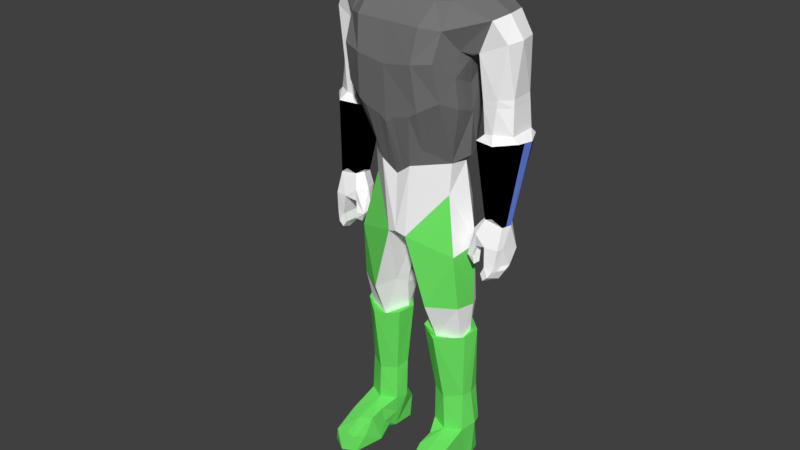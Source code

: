 # Source: animated_ply.blend  (saved by Blender 2.79.0; exported with 4.5.12 LTS)
import bpy
from mathutils import Matrix  # noqa: F401  (used for matrix-valued properties, if any)

bpy.ops.wm.read_factory_settings(use_empty=True)
scene = bpy.context.scene
scene.name = 'Scene'

# ---- collections
col_collection_1 = bpy.data.collections.new('Collection 1'); scene.collection.children.link(col_collection_1)

# ---- materials (node trees are filled in below, after node groups)
mat_material = bpy.data.materials.new('Material')
mat_material.alpha_threshold = 0.0
mat_material.use_transparent_shadow = False
mat_material.diffuse_color = (0.1789, 0.1789, 0.1789, 1.0)
mat_material.roughness = 0.5
mat_material.line_color = (0.0, 0.0, 0.0, 1.0)
mat_material_001 = bpy.data.materials.new('Material.001')
mat_material_001.alpha_threshold = 0.0
mat_material_001.use_transparent_shadow = False
mat_material_001.diffuse_color = (1.0, 1.0, 1.0, 1.0)
mat_material_001.roughness = 0.5
mat_material_002 = bpy.data.materials.new('Material.002')
mat_material_002.alpha_threshold = 0.0
mat_material_002.use_transparent_shadow = False
mat_material_002.diffuse_color = (0.1403, 0.2312, 0.8, 1.0)
mat_material_002.roughness = 0.5
mat_material_003 = bpy.data.materials.new('Material.003')
mat_material_003.alpha_threshold = 0.0
mat_material_003.use_transparent_shadow = False
mat_material_003.diffuse_color = (0.0, 0.0, 0.0, 1.0)
mat_material_003.roughness = 0.5
mat_material_004 = bpy.data.materials.new('Material.004')
mat_material_004.alpha_threshold = 0.0
mat_material_004.use_transparent_shadow = False
mat_material_004.diffuse_color = (0.1608, 0.8, 0.1316, 1.0)
mat_material_004.roughness = 0.5

# ---- material node trees

# ---- world
world_world = bpy.data.worlds.new('World'); scene.world = world_world
world_world.color = (0.05088, 0.05088, 0.05088)
world_world.use_sun_shadow = False
world_world.sun_shadow_jitter_overblur = 0.0
world_world.cycles.sampling_method = 'MANUAL'

# ---- meshes
me_cube = bpy.data.meshes.new('Cube')
me_cube.from_pydata([(1.948, 1.085, 1.607), (3.375, 2.099, 7.403), (0.0, 2.665, -1.079), (0.0, 2.391, 8.207), (2.255, 1.941, 5.795), (1.834, 0.3653, 1.667), (2.066, -0.7906, 4.373), (2.255, 0.08269, 6.1), (0.0, 2.388, 2.455), (0.0004351, 3.106, 6.998), (0.0001252, -1.342, 5.542), (0.6132, 2.744, -1.009), (0.0, -0.6899, -1.294), (1.334, -1.124, 3.943), (1.203, -1.33, 5.733), (0.6342, 2.444, 1.943), (0.0, 1.51, 8.624), (1.214e-10, 0.4744, 8.476), (0.5759, 1.51, 8.624), (1.231, 0.7878, -11.86), (2.243, 0.03011, -1.996), (2.046, 1.65, -1.89), (0.2621, 1.444, -1.226), (2.388, 1.605, -8.485), (0.8933, 1.184, -8.5), (0.8863, 1.326, -4.07), (2.345, 0.253, -4.318), (1.33, 0.2507, -5.945), (2.485, 0.5858, -5.711), (1.111, 2.72, -0.7042), (0.3983, -0.6062, -1.434), (1.862, 2.371, 8.158), (2.036, -0.08264, 7.845), (1.969, -1.095, 5.862), (1.21, 3.033, 5.995), (1.322, 2.53, 3.608), (1.06, 2.214, 1.567), (1.845, 2.093, -11.85), (1.146, 1.964, -2.015), (1.68, 0.3377, -8.787), (1.444, 1.751, -4.11), (1.262, -0.441, -4.311), (1.565, 2.24, -5.742), (1.528, -0.2206, -5.779), (3.539, 1.208, 7.425), (2.282, 0.9482, 3.663), (1.725e-15, 1.208, -1.217), (1.633, 1.296, 8.219), (0.001526, 0.9783, 11.92), (0.6206, 0.6354, 8.567), (2.493, 1.287, -11.84), (0.09462, 0.8668, -1.584), (2.468, 1.165, -8.633), (0.6954, 0.9491, -4.497), (0.7945, 1.108, -5.737), (0.5159, 1.085, -5.615), (1.774, 1.297, -11.84), (2.084, 1.293, 8.198), (2.7, 2.174, 6.475), (3.351, 0.4073, 7.309), (0.0, -1.115, 7.038), (1.338, -1.115, 7.038), (2.026, -0.679, 6.928), (1.426, 3.053, 7.142), (3.557, 0.5428, -0.1357), (2.92, 0.9357, -0.1335), (3.195, 0.6525, -0.2934), (3.876, 0.626, 6.512), (3.914, 2.052, 6.575), (2.798, 0.4826, 6.022), (2.72, 1.906, 2.485), (3.411, 2.409, 2.752), (4.136, 2.273, 2.914), (2.659, 1.303, 2.468), (3.627, 0.2728, 2.846), (2.817, 1.131, 2.88), (3.07, 0.5894, 3.077), (3.45, 0.5446, 3.152), (4.065, 0.9331, 3.11), (3.138, 1.964, 3.067), (4.069, 2.071, 3.135), (1.74, 0.3602, 0.3699), (1.445, -0.2742, 7.812), (0.842, 1.715, 11.53), (0.0, 0.3951, -1.201), (2.336, 1.155, -5.705), (-4.125e-05, 2.09, 9.028), (0.0, 0.2924, 11.82), (1.007, 0.5774, 11.73), (-0.001065, 2.585, 10.2), (0.2237, 2.167, 9.074), (-0.0002299, 2.235, 9.356), (1.034, 0.657, -8.695), (0.8382, 0.3993, -4.179), (0.0, -0.8425, 11.34), (2.827, 0.4148, 2.835), (0.0, -0.1443, -1.295), (2.465, 1.111, -4.4), (4.082, 1.269, 6.573), (4.292, 0.9754, 2.874), (0.6487, -0.1694, 8.548), (0.0, 2.343, 11.26), (1.514, 0.6706, 11.33), (1.022, 2.194, 10.94), (2.364, 0.7318, -8.613), (0.9599, 1.595, -5.675), (0.6484, 0.3351, -5.681), (2.666, 1.162, -5.521), (1.961, -1.933, -11.92), (1.38, -1.684, -11.92), (2.459, -1.634, -11.28), (2.64, -1.516, -11.89), (1.877, -1.649, -11.18), (1.497, -1.699, -11.22), (1.185, 1.727, -11.87), (2.338, 1.855, -11.83), (1.722, 2.224, -11.01), (1.138, 1.79, -10.77), (1.828, -0.97, -10.77), (2.433, -0.6207, -10.75), (1.305, -0.6867, -10.71), (1.434, 0.9088, 10.86), (1.079, 1.766, 10.8), (0.1611, 2.535, 10.08), (0.9859, -0.5696, 10.9), (0.5495, 2.191, 10.58), (1.256, 1.081, 9.455), (1.587e-06, -0.2796, 8.587), (1.072, 1.773, 9.168), (1.44, 0.6751, 8.998), (0.8525, 1.891, 9.007), (2.454, 1.171, -1.75), (4.42, 1.63, 2.84), (2.453, 0.8848, -11.83), (2.373, 0.717, 5.814), (2.468, 1.494, -10.33), (1.685, 2.212, -8.247), (1.97, 1.294, -11.84), (2.533, 1.646, -10.15), (2.42, 0.6816, -10.32), (1.753, 0.3506, -10.36), (1.743, 1.896, -10.32), (1.041, 0.6297, -10.26), (2.645, 1.262, -10.15), (0.9286, 1.172, -10.31), (2.233, 1.597, -4.461), (0.815, 1.712, -4.744), (2.277, 0.6236, -5.888), (1.452, 2.145, -4.792), (3.875, 1.398, -0.3395), (2.96, 0.3911, -0.8592), (3.273, 1.629, -0.9963), (2.901, 1.408, -0.938), (3.978, 0.3799, -1.249), (3.459, 0.8542, -1.339), (4.125, 1.428, -1.457), (3.651, 1.257, -2.172), (3.513, 0.2214, -2.027), (3.827, 0.2677, -2.17), (3.565, 0.9855, -2.662), (3.444, 1.104, -2.459), (3.506, 0.1764, -2.579), (3.366, 0.2116, -2.341), (2.979, 0.4198, -1.364), (2.57, 0.8, -1.388), (2.643, 0.7892, -0.8485), (2.977, 0.8105, -1.288), (2.605, 0.4308, -1.838), (2.566, 0.6734, -1.749), (2.902, 0.3363, -1.828), (2.97, 0.3525, -2.114), (2.806, 0.563, -2.263), (3.006, 0.6451, -2.102), (3.45, 0.2849, -1.226), (3.652, 1.465, -1.472), (3.96, 0.6746, -0.415), (4.073, 1.062, -0.403), (3.167, 1.476, -0.4014), (3.035, 0.9955, -0.2896), (2.133, 1.428, 1.974), (-7.276e-12, -0.5707, 1.087), (0.6511, -0.6468, 1.573), (1.085, -0.4873, 2.282), (2.185, 1.03, 1.878), (1.48, 0.6727, 10.25), (1.07, 0.2797, 8.788), (0.9823, -0.2859, 9.888), (1.325, 0.3565, 10.2), (4.123, 0.745, -2.135), (3.704, 0.1742, -2.393), (3.532, 0.5703, -2.727), (3.908, 1.274, -2.384), (3.902, 0.673, -2.541), (3.903, 0.3238, -1.932), (3.481, 0.2532, -1.626), (4.124, 1.01, -2.04), (3.549, 0.7779, -2.695), (3.905, 0.9401, -2.462), (4.347, 1.258, 2.859), (3.955, 0.4734, -2.155), (3.518, 0.3461, -2.643), (4.008, 0.8416, -0.4098), (4.041, 0.6377, -1.263), (3.789, 0.3892, -2.457), (3.998, 0.6194, -1.979), (3.582, 0.7767, -2.099), (3.487, 0.5436, -1.325), (3.548, 0.4635, -2.063), (3.524, 0.8733, -1.425), (3.617, 1.081, -2.135), (3.561, 1.194, -1.47), (3.517, 0.5035, -1.694), (3.589, 1.137, -1.803), (3.553, 0.825, -1.762), (1.309, -0.02849, -10.58), (1.118, 0.7087, -11.06), (1.25, 0.05057, -11.28), (1.477, 0.4058, -11.84), (1.255, -1.185, -11.31), (1.278, -0.318, -10.99), (1.259, 0.4192, -11.57), (1.073, -0.3831, -11.86), (1.125, 0.03532, 10.13), (1.212, -0.1065, 10.45), (1.013, -0.4987, 10.65), (0.6172, -0.9286, 10.76), (0.5585, -0.9253, 10.57), (0.9231, -0.6186, 10.62), (0.6439, -0.8226, 10.57), (0.4924, -0.706, 11.12), (0.0, -1.065, 10.8), (0.6172, -0.9286, 10.76), (1.255, 0.4774, 8.893), (1.211, 0.1946, 9.443), (1.026, -0.003088, 9.338), (0.8592, 0.05513, 8.668), (0.3261, -0.2431, 8.543), (0.0, -0.5836, 8.889), (1.077, 0.1148, 9.053), (0.9644, 0.1674, 8.728), (0.6478, -0.3558, 8.844), (0.1513, -0.434, 8.872), (0.06936, -0.5828, 8.874), (1.162, 0.3785, 8.84), (0.7643, -0.06145, 8.598), (0.9708, -0.01148, 9.023), (0.7685, -0.2466, 8.896), (0.8723, -0.1204, 8.97), (1.122, 0.09264, 9.389), (1.164, 0.2112, 9.1), (1.267, 0.3101, 9.157), (0.9218, -0.1231, 9.315), (0.4772, -0.3981, 8.848), (0.2086, -1.105, 10.55), (0.0, -1.078, 10.54), (0.4477, -1.026, 10.58), (0.1197, -1.095, 10.55), (0.05389, -1.084, 10.55), (0.3234, -1.043, 10.57), (0.386, -1.037, 10.58), (0.2666, -1.076, 10.56), (1.16, -0.01294, 10.11), (0.1858, -0.6669, 8.85), (0.6131, -0.9543, 9.941), (0.8532, -0.501, 9.496), (1.027, -0.5821, 10.63), (1.002, -0.343, 9.894), (1.253, -0.199, 10.42), (0.6657, -0.8827, 10.55), (0.001018, -0.8422, 8.881), (0.4792, -1.089, 10.54), (0.0, -1.129, 10.52), (0.2382, -1.08, 9.917), (1.005, -0.05974, 9.001), (0.6991, -0.4101, 8.818), (1.246, 0.1452, 9.421), (0.9645, -0.1718, 9.282), (0.2741, -0.9888, 9.311), (0.0, -1.193, 9.917), (0.1921, -1.139, 10.53), (0.667, -1.233, 4.742), (0.0, -1.201, 3.315), (0.9925, -1.141, 3.715), (0.3256, -0.6087, 1.33), (0.3256, -1.189, 3.558), (0.7223, 0.1001, 8.144), (6.069e-11, -0.3201, 7.757), (0.7223, -0.6944, 7.425), (0.3066, 2.704, -1.044), (0.0, 2.526, 0.688), (0.3177, 2.416, 2.199), (0.8471, 2.329, 1.755), (0.6237, 2.594, 0.4672), (0.8366, 2.479, 0.2793), (0.3171, 2.554, 0.4319), (2.647, 1.411, 6.007), (3.929, 2.065, 4.479), (3.581, 0.5696, 4.471), (3.003, 2.029, 4.401), (2.986, 0.5565, 4.268), (2.83, 1.217, 4.127), (3.978, 1.036, 4.46), (2.186, 1.673, 3.886), (2.288, 0.05173, 3.986), (1.827, 2.584, 5.854), (1.268, 2.787, 4.8), (2.291, 1.22, 2.82), (2.205, 0.8711, 4.748), (1.822, 2.082, 2.769), (2.222, -0.082, 5.14), (1.782, 2.269, 4.713), (2.264, 1.421, 4.74), (3.06, 2.259, 6.933), (2.642, 2.27, 7.815), (1.545, 2.849, 5.913), (1.673, 2.798, 7.696), (2.459, 2.07, 6.143), (1.332, 3.096, 6.565), (2.085, 2.629, 6.83), (1.952, 2.599, 6.237), (2.395, 2.405, 7.358), (2.063, 2.278, 5.816), (2.02, 2.463, 6.011), (3.961, 2.067, 4.174), (3.551, 0.564, 4.171), (3.034, 2.014, 4.098), (3.005, 0.564, 3.997), (2.827, 1.197, 3.844), (3.998, 1.013, 4.153)], [(137, 56), (50, 137)], [(34, 9, 63, 317), (30, 181, 12), (82, 32, 57), (46, 22, 51), (20, 26, 97), (147, 28, 107), (54, 105, 55), (27, 106, 43), (30, 20, 81), (59, 32, 62), (6, 182, 5), (0, 36, 179), (97, 85, 145), (107, 52, 23), (0, 131, 21), (46, 51, 84), (31, 47, 57), (66, 150, 173), (77, 74, 78), (79, 71, 70), (78, 198, 132), (177, 152, 178), (84, 51, 96), (55, 24, 92), (56, 50, 133), (20, 97, 131), (139, 133, 135), (11, 46, 2, 288), (235, 244, 100, 49, 129, 232, 243, 185, 239), (83, 48, 88), (87, 94, 88), (93, 54, 27), (96, 51, 12), (134, 69, 7), (75, 95, 76), (149, 151, 177), (147, 85, 97), (86, 90, 130), (83, 103, 101), (143, 135, 138), (28, 43, 104), (28, 104, 107), (109, 111, 108), (113, 218, 109), (133, 217, 19), (133, 111, 109), (91, 123, 90), (125, 123, 103), (128, 126, 129), (135, 50, 115), (47, 49, 82), (142, 39, 92), (23, 138, 136), (136, 141, 144), (24, 144, 142), (93, 27, 41), (40, 145, 148), (26, 147, 97), (73, 65, 95), (74, 64, 175), (74, 175, 99), (155, 174, 151), (150, 163, 173), (173, 166, 154), (176, 155, 149), (156, 174, 155), (163, 169, 166), (154, 166, 174), (165, 167, 150), (164, 168, 165), (167, 169, 163), (172, 171, 168), (5, 182, 181), (183, 5, 0), (15, 290, 8, 35), (60, 287, 286), (10, 284, 280), (285, 49, 17), (8, 34, 305, 35), (5, 45, 303, 6), (81, 0, 5), (309, 7, 6), (14, 6, 33), (13, 182, 6), (82, 62, 32), (11, 293, 36, 29), (18, 3, 16), (49, 128, 129), (18, 47, 31), (21, 29, 0), (111, 119, 110), (30, 12, 51), (46, 11, 22), (92, 43, 106), (40, 21, 145), (55, 105, 24), (25, 51, 22), (93, 30, 51), (148, 85, 42), (54, 146, 105), (85, 107, 42), (105, 148, 42), (41, 20, 30), (25, 38, 40), (38, 11, 29), (43, 39, 104), (110, 118, 112), (59, 57, 32), (56, 133, 19), (0, 29, 36), (181, 81, 5), (322, 316, 4, 321), (7, 33, 6), (35, 310, 308), (57, 1, 313, 31), (21, 97, 145), (128, 18, 130), (45, 311, 307), (31, 320, 315), (179, 306, 45, 183), (62, 7, 59), (14, 62, 61), (3, 63, 9), (60, 14, 61), (165, 66, 178), (173, 175, 66), (98, 1, 44), (59, 69, 67), (59, 7, 69), (67, 44, 59), (74, 76, 95), (58, 312, 1, 68), (132, 80, 78), (73, 79, 70), (71, 80, 72), (78, 74, 99), (323, 79, 325), (328, 80, 323), (324, 78, 328), (326, 77, 324), (79, 327, 325), (75, 73, 95), (149, 155, 151), (51, 53, 93), (93, 53, 54), (86, 18, 16), (88, 124, 102), (47, 82, 57), (83, 102, 103), (100, 17, 49), (106, 54, 55), (48, 87, 88), (86, 91, 90), (327, 76, 326), (106, 55, 92), (202, 176, 201), (89, 103, 123), (85, 147, 107), (48, 83, 101), (102, 122, 103), (123, 91, 89), (108, 113, 109), (143, 139, 135), (107, 104, 52), (108, 110, 112), (113, 118, 120), (115, 116, 135), (114, 116, 37), (220, 217, 221), (37, 19, 114), (140, 214, 120), (119, 140, 118), (119, 133, 139), (122, 126, 128), (102, 187, 184), (125, 128, 130), (126, 121, 102), (122, 125, 103), (125, 90, 123), (23, 42, 107), (135, 133, 50), (178, 152, 165), (116, 141, 135), (138, 135, 141), (105, 136, 24), (141, 117, 144), (117, 19, 144), (115, 50, 56), (24, 136, 144), (136, 138, 141), (139, 39, 140), (138, 52, 143), (143, 104, 139), (92, 24, 142), (146, 40, 148), (27, 26, 41), (201, 99, 175), (25, 146, 53), (95, 65, 66), (64, 95, 66), (149, 132, 176), (65, 70, 177), (149, 70, 71), (71, 72, 149), (151, 174, 152), (203, 158, 189), (150, 167, 163), (204, 188, 195), (177, 151, 152), (205, 212, 209), (194, 153, 173), (196, 190, 162), (160, 156, 191), (189, 157, 162), (166, 169, 172), (165, 152, 164), (173, 163, 166), (169, 167, 170), (165, 168, 167), (171, 172, 170), (169, 170, 172), (154, 210, 208), (15, 294, 290), (65, 177, 178), (175, 64, 66), (65, 178, 66), (179, 183, 0), (179, 36, 35, 308), (36, 291, 15, 35), (185, 243, 238), (61, 287, 60), (102, 121, 122), (83, 88, 102), (122, 121, 126), (125, 122, 128), (125, 130, 90), (89, 101, 103), (10, 281, 284), (8, 9, 34), (5, 183, 45), (6, 303, 309), (14, 13, 6), (18, 31, 3), (18, 49, 47), (59, 44, 57), (34, 317, 319), (35, 305, 310), (57, 44, 1), (45, 306, 311), (31, 313, 320), (62, 33, 7), (14, 33, 62), (3, 31, 315, 63), (60, 10, 14), (100, 244, 240), (184, 233, 129), (200, 189, 161), (196, 192, 190), (197, 188, 192), (191, 195, 197), (159, 197, 196), (193, 157, 158), (202, 195, 155), (193, 202, 153), (190, 203, 200), (193, 199, 204), (192, 199, 203), (176, 198, 201), (202, 175, 153), (212, 174, 156), (173, 154, 206), (208, 213, 211), (207, 211, 213), (157, 211, 207), (206, 194, 173), (154, 174, 210), (206, 154, 208), (210, 213, 208), (207, 205, 162), (156, 160, 209), (160, 162, 205), (209, 160, 205), (162, 157, 207), (191, 159, 160), (156, 155, 191), (191, 155, 195), (11, 292, 293), (21, 38, 29), (38, 22, 11), (165, 150, 66), (173, 153, 175), (98, 68, 1), (67, 98, 44), (74, 77, 76), (132, 72, 80), (73, 75, 79), (71, 79, 80), (202, 155, 176), (201, 198, 99), (64, 74, 95), (149, 72, 132), (65, 73, 70), (149, 177, 70), (203, 199, 158), (205, 213, 212), (194, 193, 153), (161, 162, 200), (162, 160, 196), (200, 162, 190), (160, 159, 196), (162, 161, 189), (189, 158, 157), (15, 292, 294), (200, 203, 189), (196, 197, 192), (197, 195, 188), (159, 191, 197), (193, 194, 157), (202, 204, 195), (193, 204, 202), (190, 192, 203), (193, 158, 199), (192, 188, 199), (176, 132, 198), (202, 201, 175), (156, 209, 212), (212, 210, 174), (208, 211, 206), (207, 213, 205), (157, 194, 211), (206, 211, 194), (210, 212, 213), (40, 38, 21), (25, 53, 51), (93, 41, 30), (148, 145, 85), (105, 146, 148), (41, 26, 20), (25, 22, 38), (181, 30, 81), (21, 131, 97), (146, 25, 40), (54, 53, 146), (27, 147, 26), (204, 199, 188), (142, 140, 39), (92, 39, 43), (106, 27, 54), (23, 136, 42), (105, 42, 136), (141, 116, 117), (139, 104, 39), (138, 23, 52), (143, 52, 104), (110, 119, 118), (108, 112, 113), (108, 111, 110), (113, 112, 118), (115, 37, 116), (114, 117, 116), (214, 219, 120), (120, 118, 140), (119, 139, 140), (119, 111, 133), (114, 19, 117), (215, 144, 19), (19, 37, 56), (37, 115, 56), (216, 214, 215), (214, 142, 215), (221, 109, 218), (120, 221, 218), (216, 221, 219), (220, 19, 217), (221, 217, 109), (120, 219, 221), (216, 220, 221), (133, 109, 217), (140, 142, 214), (113, 120, 218), (128, 49, 18), (86, 130, 18), (102, 223, 187), (224, 124, 227), (223, 124, 224), (222, 187, 223), (102, 124, 223), (225, 227, 124), (225, 226, 228), (225, 228, 227), (124, 229, 231), (231, 229, 230), (229, 94, 230), (82, 61, 62), (235, 239, 247), (234, 249, 248), (234, 251, 238), (184, 186, 233), (127, 236, 241), (100, 240, 252), (242, 269, 237), (226, 268, 228), (241, 236, 252), (236, 100, 252), (238, 245, 185), (238, 251, 245), (248, 250, 233), (248, 249, 250), (249, 232, 250), (247, 239, 245), (239, 185, 245), (246, 235, 247), (241, 242, 127), (237, 127, 242), (240, 244, 246), (244, 235, 246), (238, 249, 234), (238, 243, 249), (243, 232, 249), (227, 265, 224), (240, 274, 252), (263, 277, 274), (264, 266, 263), (261, 267, 266), (265, 268, 263), (280, 13, 14, 10), (263, 266, 265), (267, 265, 266), (270, 272, 263), (264, 263, 274), (275, 266, 276), (266, 264, 276), (262, 274, 277), (276, 264, 273), (274, 273, 264), (262, 277, 269), (277, 272, 269), (278, 272, 279), (271, 278, 279), (263, 268, 270), (277, 263, 272), (272, 270, 279), (284, 283, 181), (284, 281, 283), (281, 180, 283), (280, 282, 13), (280, 284, 282), (284, 181, 282), (286, 285, 17), (286, 287, 285), (287, 82, 285), (230, 254, 231), (78, 99, 198), (283, 180, 12, 181), (147, 27, 43, 28), (285, 82, 49), (81, 20, 131, 0), (102, 184, 129, 126), (152, 174, 166, 164), (166, 172, 168, 164), (171, 170, 167, 168), (229, 124, 88, 94), (182, 13, 282, 181), (61, 82, 287), (220, 216, 215, 19), (214, 216, 219), (215, 142, 144), (17, 100, 236, 127), (186, 184, 187, 222), (250, 232, 129, 233), (265, 227, 228, 268), (271, 279, 256, 257), (268, 226, 255, 270), (276, 273, 245, 251), (275, 276, 234, 248), (248, 233, 275), (261, 266, 186, 222), (279, 270, 258, 260), (262, 269, 242, 241), (255, 259, 270), (262, 241, 252, 274), (260, 253, 279), (259, 258, 270), (246, 247, 274), (257, 254, 271), (261, 222, 223, 267), (251, 234, 276), (273, 274, 247, 245), (253, 256, 279), (267, 223, 224, 265), (275, 233, 186, 266), (240, 246, 274), (269, 272, 278), (259, 255, 226, 231, 254, 257, 256, 253, 260, 258), (294, 288, 2), (294, 292, 288), (292, 11, 288), (293, 291, 36), (293, 292, 291), (292, 15, 291), (290, 289, 8), (290, 294, 289), (294, 2, 289), (295, 299, 69), (298, 295, 58), (69, 297, 67), (67, 301, 98), (98, 296, 68), (296, 58, 68), (311, 302, 4), (311, 306, 302), (306, 179, 302), (310, 304, 321, 4), (310, 305, 304), (305, 34, 314, 304), (309, 307, 134), (309, 303, 307), (303, 45, 307), (307, 4, 134), (308, 302, 179), (308, 310, 302), (310, 4, 302), (320, 312, 58), (320, 313, 312), (313, 1, 312), (319, 318, 58), (319, 317, 318), (317, 63, 318), (315, 318, 63), (315, 320, 318), (320, 58, 318), (314, 322, 321, 304), (34, 319, 322, 314), (319, 58, 316, 322), (307, 311, 4), (134, 4, 295, 69), (316, 295, 4), (316, 58, 295), (309, 134, 7), (295, 300, 299), (298, 300, 295), (69, 299, 297), (67, 297, 301), (98, 301, 296), (296, 298, 58), (300, 326, 299), (325, 300, 298), (299, 324, 297), (297, 328, 301), (301, 323, 296), (296, 325, 298), (300, 327, 326), (325, 327, 300), (299, 326, 324), (297, 324, 328), (301, 328, 323), (296, 323, 325), (323, 80, 79), (328, 78, 80), (324, 77, 78), (326, 76, 77), (79, 75, 327), (327, 75, 76)])
me_cube.polygons.foreach_set('material_index', [0, 1, 0, 1, 4, 4, 4, 4, 4, 0, 0, 0, 1, 4, 1, 1, 0, 1, 1, 1, 1, 1, 1, 4, 3, 4, 4, 1, 1, 1, 1, 1, 1, 1, 1, 1, 1, 0, 1, 4, 4, 4, 3, 4, 3, 3, 0, 1, 0, 4, 0, 4, 4, 4, 4, 1, 1, 1, 3, 3, 3, 1, 1, 1, 1, 1, 1, 1, 1, 1, 1, 1, 0, 0, 0, 0, 0, 0, 0, 0, 1, 0, 0, 0, 0, 1, 0, 0, 0, 1, 4, 1, 1, 4, 1, 4, 1, 1, 1, 1, 4, 1, 4, 1, 1, 4, 4, 0, 3, 1, 1, 0, 0, 0, 0, 1, 0, 0, 0, 0, 0, 0, 0, 0, 1, 1, 1, 1, 0, 1, 1, 1, 1, 1, 1, 1, 1, 1, 1, 1, 1, 1, 1, 1, 1, 0, 1, 0, 1, 1, 4, 1, 0, 1, 4, 1, 1, 4, 1, 1, 0, 4, 4, 4, 4, 4, 4, 4, 4, 3, 4, 4, 4, 0, 1, 0, 1, 1, 0, 4, 4, 1, 4, 4, 4, 4, 4, 3, 4, 4, 4, 4, 4, 4, 1, 1, 3, 1, 3, 3, 3, 3, 3, 3, 1, 1, 1, 1, 1, 1, 1, 1, 1, 1, 1, 1, 1, 1, 1, 1, 1, 1, 0, 1, 1, 1, 0, 0, 0, 1, 0, 1, 1, 0, 0, 0, 1, 0, 0, 0, 0, 0, 0, 0, 0, 0, 0, 0, 0, 0, 0, 0, 0, 0, 1, 1, 1, 1, 1, 1, 1, 1, 1, 1, 1, 1, 1, 2, 1, 1, 1, 1, 1, 1, 1, 1, 1, 1, 1, 1, 1, 1, 1, 1, 1, 1, 1, 1, 1, 1, 1, 1, 1, 1, 1, 1, 1, 1, 3, 3, 3, 3, 3, 1, 1, 1, 1, 1, 1, 1, 1, 1, 0, 1, 1, 1, 1, 1, 1, 1, 1, 1, 1, 2, 1, 1, 1, 1, 1, 1, 1, 1, 1, 1, 1, 1, 1, 4, 1, 1, 1, 1, 1, 1, 1, 4, 4, 4, 4, 4, 4, 4, 4, 4, 4, 4, 4, 4, 4, 4, 4, 4, 4, 4, 4, 4, 3, 3, 4, 4, 4, 4, 4, 4, 3, 4, 4, 3, 4, 4, 0, 0, 1, 1, 1, 1, 1, 1, 1, 1, 1, 1, 1, 0, 1, 1, 1, 1, 1, 1, 3, 3, 1, 1, 1, 1, 1, 1, 1, 1, 1, 1, 1, 1, 1, 1, 1, 1, 1, 3, 3, 2, 2, 2, 2, 0, 2, 2, 2, 2, 2, 2, 2, 2, 2, 2, 2, 2, 2, 2, 2, 2, 0, 0, 0, 0, 0, 0, 1, 0, 0, 1, 1, 1, 4, 0, 1, 1, 1, 1, 1, 1, 0, 0, 4, 4, 4, 1, 1, 1, 3, 3, 3, 3, 3, 3, 3, 3, 3, 3, 3, 3, 3, 3, 3, 3, 3, 3, 3, 3, 3, 3, 2, 1, 1, 1, 1, 0, 0, 0, 0, 0, 1, 1, 1, 1, 1, 1, 1, 0, 0, 0, 0, 0, 0, 0, 0, 0, 0, 0, 0, 0, 0, 0, 0, 0, 0, 0, 0, 0, 0, 0, 0, 0, 0, 1, 0, 0, 0, 1, 1, 1, 1, 1, 1, 1, 1, 1, 1, 1, 1, 1, 1, 1, 1, 1, 1, 1, 1, 1, 1, 1, 1])
_ca = me_cube.color_attributes.new('Col', 'BYTE_COLOR', 'CORNER')
_ca.data.foreach_set('color', [1.0, 1.0, 1.0, 1.0, 1.0, 1.0, 1.0, 1.0, 1.0, 1.0, 1.0, 1.0, 1.0, 1.0, 1.0, 1.0, 1.0, 1.0, 1.0, 1.0, 1.0, 1.0, 1.0, 1.0, 1.0, 1.0, 1.0, 1.0, 1.0, 1.0, 1.0, 1.0, 1.0, 1.0, 1.0, 1.0, 1.0, 1.0, 1.0, 1.0, 1.0, 1.0, 1.0, 1.0, 1.0, 1.0, 1.0, 1.0, 1.0, 1.0, 1.0, 1.0, 1.0, 1.0, 1.0, 1.0, 1.0, 1.0, 1.0, 1.0, 1.0, 1.0, 1.0, 1.0, 1.0, 1.0, 1.0, 1.0, 1.0, 1.0, 1.0, 1.0, 1.0, 1.0, 1.0, 1.0, 1.0, 1.0, 1.0, 1.0, 1.0, 1.0, 1.0, 1.0, 1.0, 1.0, 1.0, 1.0, 1.0, 1.0, 1.0, 1.0, 1.0, 1.0, 1.0, 1.0, 1.0, 1.0, 1.0, 1.0, 1.0, 1.0, 1.0, 1.0, 1.0, 1.0, 1.0, 1.0, 1.0, 1.0, 1.0, 1.0, 1.0, 1.0, 1.0, 1.0, 1.0, 1.0, 1.0, 1.0, 1.0, 1.0, 1.0, 1.0, 1.0, 1.0, 1.0, 1.0, 1.0, 1.0, 1.0, 1.0, 1.0, 1.0, 1.0, 1.0, 1.0, 1.0, 1.0, 1.0, 1.0, 1.0, 1.0, 1.0, 1.0, 1.0, 1.0, 1.0, 1.0, 1.0, 1.0, 1.0, 1.0, 1.0, 1.0, 1.0, 1.0, 1.0, 1.0, 1.0, 1.0, 1.0, 1.0, 1.0, 1.0, 1.0, 1.0, 1.0, 1.0, 1.0, 1.0, 1.0, 1.0, 1.0, 1.0, 1.0, 1.0, 1.0, 1.0, 1.0, 1.0, 1.0, 1.0, 1.0, 1.0, 1.0, 1.0, 1.0, 1.0, 1.0, 1.0, 1.0, 1.0, 1.0, 1.0, 1.0, 1.0, 1.0, 1.0, 1.0, 1.0, 1.0, 1.0, 1.0, 1.0, 1.0, 1.0, 1.0, 1.0, 1.0, 1.0, 1.0, 1.0, 1.0, 1.0, 1.0, 1.0, 1.0, 1.0, 1.0, 1.0, 1.0, 1.0, 1.0, 1.0, 1.0, 1.0, 1.0, 1.0, 1.0, 1.0, 1.0, 1.0, 1.0, 1.0, 1.0, 1.0, 1.0, 1.0, 1.0, 1.0, 1.0, 1.0, 1.0, 1.0, 1.0, 1.0, 1.0, 1.0, 1.0, 1.0, 1.0, 1.0, 1.0, 1.0, 1.0, 1.0, 1.0, 1.0, 1.0, 1.0, 1.0, 1.0, 1.0, 1.0, 1.0, 1.0, 1.0, 1.0, 1.0, 1.0, 1.0, 1.0, 1.0, 1.0, 1.0, 1.0, 1.0, 1.0, 1.0, 1.0, 1.0, 1.0, 1.0, 1.0, 1.0, 1.0, 1.0, 1.0, 1.0, 1.0, 1.0, 1.0, 1.0, 1.0, 1.0, 1.0, 1.0, 1.0, 1.0, 1.0, 1.0, 1.0, 1.0, 1.0, 1.0, 1.0, 1.0, 1.0, 1.0, 1.0, 1.0, 1.0, 1.0, 1.0, 1.0, 1.0, 1.0, 1.0, 1.0, 1.0, 1.0, 1.0, 1.0, 1.0, 1.0, 1.0, 1.0, 1.0, 1.0, 1.0, 1.0, 1.0, 1.0, 1.0, 1.0, 1.0, 1.0, 1.0, 1.0, 1.0, 1.0, 1.0, 1.0, 1.0, 1.0, 1.0, 1.0, 1.0, 1.0, 1.0, 1.0, 1.0, 1.0, 1.0, 1.0, 1.0, 1.0, 1.0, 1.0, 1.0, 1.0, 1.0, 1.0, 1.0, 1.0, 1.0, 1.0, 1.0, 1.0, 1.0, 1.0, 1.0, 1.0, 1.0, 1.0, 1.0, 1.0, 1.0, 1.0, 1.0, 1.0, 1.0, 1.0, 1.0, 1.0, 1.0, 1.0, 1.0, 1.0, 1.0, 1.0, 1.0, 1.0, 1.0, 1.0, 1.0, 1.0, 1.0, 1.0, 1.0, 1.0, 1.0, 1.0, 1.0, 1.0, 1.0, 1.0, 1.0, 1.0, 1.0, 1.0, 1.0, 1.0, 1.0, 1.0, 1.0, 1.0, 1.0, 1.0, 1.0, 1.0, 1.0, 1.0, 1.0, 1.0, 1.0, 1.0, 1.0, 1.0, 1.0, 1.0, 1.0, 1.0, 1.0, 1.0, 1.0, 1.0, 1.0, 1.0, 1.0, 1.0, 1.0, 1.0, 1.0, 1.0, 1.0, 1.0, 1.0, 1.0, 1.0, 1.0, 1.0, 1.0, 1.0, 1.0, 1.0, 1.0, 1.0, 1.0, 1.0, 1.0, 1.0, 1.0, 1.0, 1.0, 1.0, 1.0, 1.0, 1.0, 1.0, 1.0, 1.0, 1.0, 1.0, 1.0, 1.0, 1.0, 1.0, 1.0, 1.0, 1.0, 1.0, 1.0, 1.0, 1.0, 1.0, 1.0, 1.0, 1.0, 1.0, 1.0, 1.0, 1.0, 1.0, 1.0, 1.0, 1.0, 1.0, 1.0, 1.0, 1.0, 1.0, 1.0, 1.0, 1.0, 1.0, 1.0, 1.0, 1.0, 1.0, 1.0, 1.0, 1.0, 1.0, 1.0, 1.0, 1.0, 1.0, 1.0, 1.0, 1.0, 1.0, 1.0, 1.0, 1.0, 1.0, 1.0, 1.0, 1.0, 1.0, 1.0, 1.0, 1.0, 1.0, 1.0, 1.0, 1.0, 1.0, 1.0, 1.0, 1.0, 1.0, 1.0, 1.0, 1.0, 1.0, 1.0, 1.0, 1.0, 1.0, 1.0, 1.0, 1.0, 1.0, 1.0, 1.0, 1.0, 1.0, 1.0, 1.0, 1.0, 1.0, 1.0, 1.0, 1.0, 1.0, 1.0, 1.0, 1.0, 1.0, 1.0, 1.0, 1.0, 1.0, 1.0, 1.0, 1.0, 1.0, 1.0, 1.0, 1.0, 1.0, 1.0, 1.0, 1.0, 1.0, 1.0, 1.0, 1.0, 1.0, 1.0, 1.0, 1.0, 1.0, 1.0, 1.0, 1.0, 1.0, 1.0, 1.0, 1.0, 1.0, 1.0, 1.0, 1.0, 1.0, 1.0, 1.0, 1.0, 1.0, 1.0, 1.0, 1.0, 1.0, 1.0, 1.0, 1.0, 1.0, 1.0, 1.0, 1.0, 1.0, 1.0, 1.0, 1.0, 1.0, 1.0, 1.0, 1.0, 1.0, 1.0, 1.0, 1.0, 1.0, 1.0, 1.0, 1.0, 1.0, 1.0, 1.0, 1.0, 1.0, 1.0, 1.0, 1.0, 1.0, 1.0, 1.0, 1.0, 1.0, 1.0, 1.0, 1.0, 1.0, 1.0, 1.0, 1.0, 1.0, 1.0, 1.0, 1.0, 1.0, 1.0, 1.0, 1.0, 1.0, 1.0, 1.0, 1.0, 1.0, 1.0, 1.0, 1.0, 1.0, 1.0, 1.0, 1.0, 1.0, 1.0, 1.0, 1.0, 1.0, 1.0, 1.0, 1.0, 1.0, 1.0, 1.0, 1.0, 1.0, 1.0, 1.0, 1.0, 1.0, 1.0, 1.0, 1.0, 1.0, 1.0, 1.0, 1.0, 1.0, 1.0, 1.0, 1.0, 1.0, 1.0, 1.0, 1.0, 1.0, 1.0, 1.0, 1.0, 1.0, 1.0, 1.0, 1.0, 1.0, 1.0, 1.0, 1.0, 1.0, 1.0, 1.0, 1.0, 1.0, 1.0, 1.0, 1.0, 1.0, 1.0, 1.0, 1.0, 1.0, 1.0, 1.0, 1.0, 1.0, 1.0, 1.0, 1.0, 1.0, 1.0, 1.0, 1.0, 1.0, 1.0, 1.0, 1.0, 1.0, 1.0, 1.0, 1.0, 1.0, 1.0, 1.0, 1.0, 1.0, 1.0, 1.0, 1.0, 1.0, 1.0, 1.0, 1.0, 1.0, 1.0, 1.0, 1.0, 1.0, 1.0, 1.0, 1.0, 1.0, 1.0, 1.0, 1.0, 1.0, 1.0, 1.0, 1.0, 1.0, 1.0, 1.0, 1.0, 1.0, 1.0, 1.0, 1.0, 1.0, 1.0, 1.0, 1.0, 1.0, 1.0, 1.0, 1.0, 1.0, 1.0, 1.0, 1.0, 1.0, 1.0, 1.0, 1.0, 1.0, 1.0, 1.0, 1.0, 1.0, 1.0, 1.0, 1.0, 1.0, 1.0, 1.0, 1.0, 1.0, 1.0, 1.0, 1.0, 1.0, 1.0, 1.0, 1.0, 1.0, 1.0, 1.0, 1.0, 1.0, 1.0, 1.0, 1.0, 1.0, 1.0, 1.0, 1.0, 1.0, 1.0, 1.0, 1.0, 1.0, 1.0, 1.0, 1.0, 1.0, 1.0, 1.0, 1.0, 1.0, 1.0, 1.0, 1.0, 1.0, 1.0, 1.0, 1.0, 1.0, 1.0, 1.0, 1.0, 1.0, 1.0, 1.0, 1.0, 1.0, 1.0, 1.0, 1.0, 1.0, 1.0, 1.0, 1.0, 1.0, 1.0, 1.0, 1.0, 1.0, 1.0, 1.0, 1.0, 1.0, 1.0, 1.0, 1.0, 1.0, 1.0, 1.0, 1.0, 1.0, 1.0, 1.0, 1.0, 1.0, 1.0, 1.0, 1.0, 1.0, 1.0, 1.0, 1.0, 1.0, 1.0, 1.0, 1.0, 1.0, 1.0, 1.0, 1.0, 1.0, 1.0, 1.0, 1.0, 1.0, 1.0, 1.0, 1.0, 1.0, 1.0, 1.0, 1.0, 1.0, 1.0, 1.0, 1.0, 1.0, 1.0, 1.0, 1.0, 1.0, 1.0, 1.0, 1.0, 1.0, 1.0, 1.0, 1.0, 1.0, 1.0, 1.0, 1.0, 1.0, 1.0, 1.0, 1.0, 1.0, 1.0, 1.0, 1.0, 1.0, 1.0, 1.0, 1.0, 1.0, 1.0, 1.0, 1.0, 1.0, 1.0, 1.0, 1.0, 1.0, 1.0, 1.0, 1.0, 1.0, 1.0, 1.0, 1.0, 1.0, 1.0, 1.0, 1.0, 1.0, 1.0, 1.0, 1.0, 1.0, 1.0, 1.0, 1.0, 1.0, 1.0, 1.0, 1.0, 1.0, 1.0, 1.0, 1.0, 1.0, 1.0, 1.0, 1.0, 1.0, 1.0, 1.0, 1.0, 1.0, 1.0, 1.0, 1.0, 1.0, 1.0, 1.0, 1.0, 1.0, 1.0, 1.0, 1.0, 1.0, 1.0, 1.0, 1.0, 1.0, 1.0, 1.0, 1.0, 1.0, 1.0, 1.0, 1.0, 1.0, 1.0, 1.0, 1.0, 1.0, 1.0, 1.0, 1.0, 1.0, 1.0, 1.0, 1.0, 1.0, 1.0, 1.0, 1.0, 1.0, 1.0, 1.0, 1.0, 1.0, 1.0, 1.0, 1.0, 1.0, 1.0, 1.0, 1.0, 1.0, 1.0, 1.0, 1.0, 1.0, 1.0, 1.0, 1.0, 1.0, 1.0, 1.0, 1.0, 1.0, 1.0, 1.0, 1.0, 1.0, 1.0, 1.0, 1.0, 1.0, 1.0, 1.0, 1.0, 1.0, 1.0, 1.0, 1.0, 1.0, 1.0, 1.0, 1.0, 1.0, 1.0, 1.0, 1.0, 1.0, 1.0, 1.0, 1.0, 1.0, 1.0, 1.0, 1.0, 1.0, 1.0, 1.0, 1.0, 1.0, 1.0, 1.0, 1.0, 1.0, 1.0, 1.0, 1.0, 1.0, 1.0, 1.0, 1.0, 1.0, 1.0, 1.0, 1.0, 1.0, 1.0, 1.0, 1.0, 1.0, 1.0, 1.0, 1.0, 1.0, 1.0, 1.0, 1.0, 1.0, 1.0, 1.0, 1.0, 1.0, 1.0, 1.0, 1.0, 1.0, 1.0, 1.0, 1.0, 1.0, 1.0, 1.0, 1.0, 1.0, 1.0, 1.0, 1.0, 1.0, 1.0, 1.0, 1.0, 1.0, 1.0, 1.0, 1.0, 1.0, 1.0, 1.0, 1.0, 1.0, 1.0, 1.0, 1.0, 1.0, 1.0, 1.0, 1.0, 1.0, 1.0, 1.0, 1.0, 1.0, 1.0, 1.0, 1.0, 1.0, 1.0, 1.0, 1.0, 1.0, 1.0, 1.0, 1.0, 1.0, 1.0, 1.0, 1.0, 1.0, 1.0, 1.0, 1.0, 1.0, 1.0, 1.0, 1.0, 1.0, 1.0, 1.0, 1.0, 1.0, 1.0, 1.0, 1.0, 1.0, 1.0, 1.0, 1.0, 1.0, 1.0, 1.0, 1.0, 1.0, 1.0, 1.0, 1.0, 1.0, 1.0, 1.0, 1.0, 1.0, 1.0, 1.0, 1.0, 1.0, 1.0, 1.0, 1.0, 1.0, 1.0, 1.0, 1.0, 1.0, 1.0, 1.0, 1.0, 1.0, 1.0, 1.0, 1.0, 1.0, 1.0, 1.0, 1.0, 1.0, 1.0, 1.0, 1.0, 1.0, 1.0, 1.0, 1.0, 1.0, 1.0, 1.0, 1.0, 1.0, 1.0, 1.0, 1.0, 1.0, 1.0, 1.0, 1.0, 1.0, 1.0, 1.0, 1.0, 1.0, 1.0, 1.0, 1.0, 1.0, 1.0, 1.0, 1.0, 1.0, 1.0, 1.0, 1.0, 1.0, 1.0, 1.0, 1.0, 1.0, 1.0, 1.0, 1.0, 1.0, 1.0, 1.0, 1.0, 1.0, 1.0, 1.0, 1.0, 1.0, 1.0, 1.0, 1.0, 1.0, 1.0, 1.0, 1.0, 1.0, 1.0, 1.0, 1.0, 1.0, 1.0, 1.0, 1.0, 1.0, 1.0, 1.0, 1.0, 1.0, 1.0, 1.0, 1.0, 1.0, 1.0, 1.0, 1.0, 1.0, 1.0, 1.0, 1.0, 1.0, 1.0, 1.0, 1.0, 1.0, 1.0, 1.0, 1.0, 1.0, 1.0, 1.0, 1.0, 1.0, 1.0, 1.0, 1.0, 1.0, 1.0, 1.0, 1.0, 1.0, 1.0, 1.0, 1.0, 1.0, 1.0, 1.0, 1.0, 1.0, 1.0, 1.0, 1.0, 1.0, 1.0, 1.0, 1.0, 1.0, 1.0, 1.0, 1.0, 1.0, 1.0, 1.0, 1.0, 1.0, 1.0, 1.0, 1.0, 1.0, 1.0, 1.0, 1.0, 1.0, 1.0, 1.0, 1.0, 1.0, 1.0, 1.0, 1.0, 1.0, 1.0, 1.0, 1.0, 1.0, 1.0, 1.0, 1.0, 1.0, 1.0, 1.0, 1.0, 1.0, 1.0, 1.0, 1.0, 1.0, 1.0, 1.0, 1.0, 1.0, 1.0, 1.0, 1.0, 1.0, 1.0, 1.0, 1.0, 1.0, 1.0, 1.0, 1.0, 1.0, 1.0, 1.0, 1.0, 1.0, 1.0, 1.0, 1.0, 1.0, 1.0, 1.0, 1.0, 1.0, 1.0, 1.0, 1.0, 1.0, 1.0, 1.0, 1.0, 1.0, 1.0, 1.0, 1.0, 1.0, 1.0, 1.0, 1.0, 1.0, 1.0, 1.0, 1.0, 1.0, 1.0, 1.0, 1.0, 1.0, 1.0, 1.0, 1.0, 1.0, 1.0, 1.0, 1.0, 1.0, 1.0, 1.0, 1.0, 1.0, 1.0, 1.0, 1.0, 1.0, 1.0, 1.0, 1.0, 1.0, 1.0, 1.0, 1.0, 1.0, 1.0, 1.0, 1.0, 1.0, 1.0, 1.0, 1.0, 1.0, 1.0, 1.0, 1.0, 1.0, 1.0, 1.0, 1.0, 1.0, 1.0, 1.0, 1.0, 1.0, 1.0, 1.0, 1.0, 1.0, 1.0, 1.0, 1.0, 1.0, 1.0, 1.0, 1.0, 1.0, 1.0, 1.0, 1.0, 1.0, 1.0, 1.0, 1.0, 1.0, 1.0, 1.0, 1.0, 1.0, 1.0, 1.0, 1.0, 1.0, 1.0, 1.0, 1.0, 1.0, 1.0, 1.0, 1.0, 1.0, 1.0, 1.0, 1.0, 1.0, 1.0, 1.0, 1.0, 1.0, 1.0, 1.0, 1.0, 1.0, 1.0, 1.0, 1.0, 1.0, 1.0, 1.0, 1.0, 1.0, 1.0, 1.0, 1.0, 1.0, 1.0, 1.0, 1.0, 1.0, 1.0, 1.0, 1.0, 1.0, 1.0, 1.0, 1.0, 1.0, 1.0, 1.0, 1.0, 1.0, 1.0, 1.0, 1.0, 1.0, 1.0, 1.0, 1.0, 1.0, 1.0, 1.0, 1.0, 1.0, 1.0, 1.0, 1.0, 1.0, 1.0, 1.0, 1.0, 1.0, 1.0, 1.0, 1.0, 1.0, 1.0, 1.0, 1.0, 1.0, 1.0, 1.0, 1.0, 1.0, 1.0, 1.0, 1.0, 1.0, 1.0, 1.0, 1.0, 1.0, 1.0, 1.0, 1.0, 1.0, 1.0, 1.0, 1.0, 1.0, 1.0, 1.0, 1.0, 1.0, 1.0, 1.0, 1.0, 1.0, 1.0, 1.0, 1.0, 1.0, 1.0, 1.0, 1.0, 1.0, 1.0, 1.0, 1.0, 1.0, 1.0, 1.0, 1.0, 1.0, 1.0, 1.0, 1.0, 1.0, 1.0, 1.0, 1.0, 1.0, 1.0, 1.0, 1.0, 1.0, 1.0, 1.0, 1.0, 1.0, 1.0, 1.0, 1.0, 1.0, 1.0, 1.0, 1.0, 1.0, 1.0, 1.0, 1.0, 1.0, 1.0, 1.0, 1.0, 1.0, 1.0, 1.0, 1.0, 1.0, 1.0, 1.0, 1.0, 1.0, 1.0, 1.0, 1.0, 1.0, 1.0, 1.0, 1.0, 1.0, 1.0, 1.0, 1.0, 1.0, 1.0, 1.0, 1.0, 1.0, 1.0, 1.0, 1.0, 1.0, 1.0, 1.0, 1.0, 1.0, 1.0, 1.0, 1.0, 1.0, 1.0, 1.0, 1.0, 1.0, 1.0, 1.0, 1.0, 1.0, 1.0, 1.0, 1.0, 1.0, 1.0, 1.0, 1.0, 1.0, 1.0, 1.0, 1.0, 1.0, 1.0, 1.0, 1.0, 1.0, 1.0, 1.0, 1.0, 1.0, 1.0, 1.0, 1.0, 1.0, 1.0, 1.0, 1.0, 1.0, 1.0, 1.0, 1.0, 1.0, 1.0, 1.0, 1.0, 1.0, 1.0, 1.0, 1.0, 1.0, 1.0, 1.0, 1.0, 1.0, 1.0, 1.0, 1.0, 1.0, 1.0, 1.0, 1.0, 1.0, 1.0, 1.0, 1.0, 1.0, 1.0, 1.0, 1.0, 1.0, 1.0, 1.0, 1.0, 1.0, 1.0, 1.0, 1.0, 1.0, 1.0, 1.0, 1.0, 1.0, 1.0, 1.0, 1.0, 1.0, 1.0, 1.0, 1.0, 1.0, 1.0, 1.0, 1.0, 1.0, 1.0, 1.0, 1.0, 1.0, 1.0, 1.0, 1.0, 1.0, 1.0, 1.0, 1.0, 1.0, 1.0, 1.0, 1.0, 1.0, 1.0, 1.0, 1.0, 1.0, 1.0, 1.0, 1.0, 1.0, 1.0, 1.0, 1.0, 1.0, 1.0, 1.0, 1.0, 1.0, 1.0, 1.0, 1.0, 1.0, 1.0, 1.0, 1.0, 1.0, 1.0, 1.0, 1.0, 1.0, 1.0, 1.0, 1.0, 1.0, 1.0, 1.0, 1.0, 1.0, 1.0, 1.0, 1.0, 1.0, 1.0, 1.0, 1.0, 1.0, 1.0, 1.0, 1.0, 1.0, 1.0, 1.0, 1.0, 1.0, 1.0, 1.0, 1.0, 1.0, 1.0, 1.0, 1.0, 1.0, 1.0, 1.0, 1.0, 1.0, 1.0, 1.0, 1.0, 1.0, 1.0, 1.0, 1.0, 1.0, 1.0, 1.0, 1.0, 1.0, 1.0, 1.0, 1.0, 1.0, 1.0, 1.0, 1.0, 1.0, 1.0, 1.0, 1.0, 1.0, 1.0, 1.0, 1.0, 1.0, 1.0, 1.0, 1.0, 1.0, 1.0, 1.0, 1.0, 1.0, 1.0, 1.0, 1.0, 1.0, 1.0, 1.0, 1.0, 1.0, 1.0, 1.0, 1.0, 1.0, 1.0, 1.0, 1.0, 1.0, 1.0, 1.0, 1.0, 1.0, 1.0, 1.0, 1.0, 1.0, 1.0, 1.0, 1.0, 1.0, 1.0, 1.0, 1.0, 1.0, 1.0, 1.0, 1.0, 1.0, 1.0, 1.0, 1.0, 1.0, 1.0, 1.0, 1.0, 1.0, 1.0, 1.0, 1.0, 1.0, 1.0, 1.0, 1.0, 1.0, 1.0, 1.0, 1.0, 1.0, 1.0, 1.0, 1.0, 1.0, 1.0, 1.0, 1.0, 1.0, 1.0, 1.0, 1.0, 1.0, 1.0, 1.0, 1.0, 1.0, 1.0, 1.0, 1.0, 1.0, 1.0, 1.0, 1.0, 1.0, 1.0, 1.0, 1.0, 1.0, 1.0, 1.0, 1.0, 1.0, 1.0, 1.0, 1.0, 1.0, 1.0, 1.0, 1.0, 1.0, 1.0, 1.0, 1.0, 1.0, 1.0, 1.0, 1.0, 1.0, 1.0, 1.0, 1.0, 1.0, 1.0, 1.0, 1.0, 1.0, 1.0, 1.0, 1.0, 1.0, 1.0, 1.0, 1.0, 1.0, 1.0, 1.0, 1.0, 1.0, 1.0, 1.0, 1.0, 1.0, 1.0, 1.0, 1.0, 1.0, 1.0, 1.0, 1.0, 1.0, 1.0, 1.0, 1.0, 1.0, 1.0, 1.0, 1.0, 1.0, 1.0, 1.0, 1.0, 1.0, 1.0, 1.0, 1.0, 1.0, 1.0, 1.0, 1.0, 1.0, 1.0, 1.0, 1.0, 1.0, 1.0, 1.0, 1.0, 1.0, 1.0, 1.0, 1.0, 1.0, 1.0, 1.0, 1.0, 1.0, 1.0, 1.0, 1.0, 1.0, 1.0, 1.0, 1.0, 1.0, 1.0, 1.0, 1.0, 1.0, 1.0, 1.0, 1.0, 1.0, 1.0, 1.0, 1.0, 1.0, 1.0, 1.0, 1.0, 1.0, 1.0, 1.0, 1.0, 1.0, 1.0, 1.0, 1.0, 1.0, 1.0, 1.0, 1.0, 1.0, 1.0, 1.0, 1.0, 1.0, 1.0, 1.0, 1.0, 1.0, 1.0, 1.0, 1.0, 1.0, 1.0, 1.0, 1.0, 1.0, 1.0, 1.0, 1.0, 1.0, 1.0, 1.0, 1.0, 1.0, 1.0, 1.0, 1.0, 1.0, 1.0, 1.0, 1.0, 1.0, 1.0, 1.0, 1.0, 1.0, 1.0, 1.0, 1.0, 1.0, 1.0, 1.0, 1.0, 1.0, 1.0, 1.0, 1.0, 1.0, 1.0, 1.0, 1.0, 1.0, 1.0, 1.0, 1.0, 1.0, 1.0, 1.0, 1.0, 1.0, 1.0, 1.0, 1.0, 1.0, 1.0, 1.0, 1.0, 1.0, 1.0, 1.0, 1.0, 1.0, 1.0, 1.0, 1.0, 1.0, 1.0, 1.0, 1.0, 1.0, 1.0, 1.0, 1.0, 1.0, 1.0, 1.0, 1.0, 1.0, 1.0, 1.0, 1.0, 1.0, 1.0, 1.0, 1.0, 1.0, 1.0, 1.0, 1.0, 1.0, 1.0, 1.0, 1.0, 1.0, 1.0, 1.0, 1.0, 1.0, 1.0, 1.0, 1.0, 1.0, 1.0, 1.0, 1.0, 1.0, 1.0, 1.0, 1.0, 1.0, 1.0, 1.0, 1.0, 1.0, 1.0, 1.0, 1.0, 1.0, 1.0, 1.0, 1.0, 1.0, 1.0, 1.0, 1.0, 1.0, 1.0, 1.0, 1.0, 1.0, 1.0, 1.0, 1.0, 1.0, 1.0, 1.0, 1.0, 1.0, 1.0, 1.0, 1.0, 1.0, 1.0, 1.0, 1.0, 1.0, 1.0, 1.0, 1.0, 1.0, 1.0, 1.0, 1.0, 1.0, 1.0, 1.0, 1.0, 1.0, 1.0, 1.0, 1.0, 1.0, 1.0, 1.0, 1.0, 1.0, 1.0, 1.0, 1.0, 1.0, 1.0, 1.0, 1.0, 1.0, 1.0, 1.0, 1.0, 1.0, 1.0, 1.0, 1.0, 1.0, 1.0, 1.0, 1.0, 1.0, 1.0, 1.0, 1.0, 1.0, 1.0, 1.0, 1.0, 1.0, 1.0, 1.0, 1.0, 1.0, 1.0, 1.0, 1.0, 1.0, 1.0, 1.0, 1.0, 1.0, 1.0, 1.0, 1.0, 1.0, 1.0, 1.0, 1.0, 1.0, 1.0, 1.0, 1.0, 1.0, 1.0, 1.0, 1.0, 1.0, 1.0, 1.0, 1.0, 1.0, 1.0, 1.0, 1.0, 1.0, 1.0, 1.0, 1.0, 1.0, 1.0, 1.0, 1.0, 1.0, 1.0, 1.0, 1.0, 1.0, 1.0, 1.0, 1.0, 1.0, 1.0, 1.0, 1.0, 1.0, 1.0, 1.0, 1.0, 1.0, 1.0, 1.0, 1.0, 1.0, 1.0, 1.0, 1.0, 1.0, 1.0, 1.0, 1.0, 1.0, 1.0, 1.0, 1.0, 1.0, 1.0, 1.0, 1.0, 1.0, 1.0, 1.0, 1.0, 1.0, 1.0, 1.0, 1.0, 1.0, 1.0, 1.0, 1.0, 1.0, 1.0, 1.0, 1.0, 1.0, 1.0, 1.0, 1.0, 1.0, 1.0, 1.0, 1.0, 1.0, 1.0, 1.0, 1.0, 1.0, 1.0, 1.0, 1.0, 1.0, 1.0, 1.0, 1.0, 1.0, 1.0, 1.0, 1.0, 1.0, 1.0, 1.0, 1.0, 1.0, 1.0, 1.0, 1.0, 1.0, 1.0, 1.0, 1.0, 1.0, 1.0, 1.0, 1.0, 1.0, 1.0, 1.0, 1.0, 1.0, 1.0, 1.0, 1.0, 1.0, 1.0, 1.0, 1.0, 1.0, 1.0, 1.0, 1.0, 1.0, 1.0, 1.0, 1.0, 1.0, 1.0, 1.0, 1.0, 1.0, 1.0, 1.0, 1.0, 1.0, 1.0, 1.0, 1.0, 1.0, 1.0, 1.0, 1.0, 1.0, 1.0, 1.0, 1.0, 1.0, 1.0, 1.0, 1.0, 1.0, 1.0, 1.0, 1.0, 1.0, 1.0, 1.0, 1.0, 1.0, 1.0, 1.0, 1.0, 1.0, 1.0, 1.0, 1.0, 1.0, 1.0, 1.0, 1.0, 1.0, 1.0, 1.0, 1.0, 1.0, 1.0, 1.0, 1.0, 1.0, 1.0, 1.0, 1.0, 1.0, 1.0, 1.0, 1.0, 1.0, 1.0, 1.0, 1.0, 1.0, 1.0, 1.0, 1.0, 1.0, 1.0, 1.0, 1.0, 1.0, 1.0, 1.0, 1.0, 1.0, 1.0, 1.0, 1.0, 1.0, 1.0, 1.0, 1.0, 1.0, 1.0, 1.0, 1.0, 1.0, 1.0, 1.0, 1.0, 1.0, 1.0, 1.0, 1.0, 1.0, 1.0, 1.0, 1.0, 1.0, 1.0, 1.0, 1.0, 1.0, 1.0, 1.0, 1.0, 1.0, 1.0, 1.0, 1.0, 1.0, 1.0, 1.0, 1.0, 1.0, 1.0, 1.0, 1.0, 1.0, 1.0, 1.0, 1.0, 1.0, 1.0, 1.0, 1.0, 1.0, 1.0, 1.0, 1.0, 1.0, 1.0, 1.0, 1.0, 1.0, 1.0, 1.0, 1.0, 1.0, 1.0, 1.0, 1.0, 1.0, 1.0, 1.0, 1.0, 1.0, 1.0, 1.0, 1.0, 1.0, 1.0, 1.0, 1.0, 1.0, 1.0, 1.0, 1.0, 1.0, 1.0, 1.0, 1.0, 1.0, 1.0, 1.0, 1.0, 1.0, 1.0, 1.0, 1.0, 1.0, 1.0, 1.0, 1.0, 1.0, 1.0, 1.0, 1.0, 1.0, 1.0, 1.0, 1.0, 1.0, 1.0, 1.0, 1.0, 1.0, 1.0, 1.0, 1.0, 1.0, 1.0, 1.0, 1.0, 1.0, 1.0, 1.0, 1.0, 1.0, 1.0, 1.0, 1.0, 1.0, 1.0, 1.0, 1.0, 1.0, 1.0, 1.0, 1.0, 1.0, 1.0, 1.0, 1.0, 1.0, 1.0, 1.0, 1.0, 1.0, 1.0, 1.0, 1.0, 1.0, 1.0, 1.0, 1.0, 1.0, 1.0, 1.0, 1.0, 1.0, 1.0, 1.0, 1.0, 1.0, 1.0, 1.0, 1.0, 1.0, 1.0, 1.0, 1.0, 1.0, 1.0, 1.0, 1.0, 1.0, 1.0, 1.0, 1.0, 1.0, 1.0, 1.0, 1.0, 1.0, 1.0, 1.0, 1.0, 1.0, 1.0, 1.0, 1.0, 1.0, 1.0, 1.0, 1.0, 1.0, 1.0, 1.0, 1.0, 1.0, 1.0, 1.0, 1.0, 1.0, 1.0, 1.0, 1.0, 1.0, 1.0, 1.0, 1.0, 1.0, 1.0, 1.0, 1.0, 1.0, 1.0, 1.0, 1.0, 1.0, 1.0, 1.0, 1.0, 1.0, 1.0, 1.0, 1.0, 1.0, 1.0, 1.0, 1.0, 1.0, 1.0, 1.0, 1.0, 1.0, 1.0, 1.0, 1.0, 1.0, 1.0, 1.0, 1.0, 1.0, 1.0, 1.0, 1.0, 1.0, 1.0, 1.0, 1.0, 1.0, 1.0, 1.0, 1.0, 1.0, 1.0, 1.0, 1.0, 1.0, 1.0, 1.0, 1.0, 1.0, 1.0, 1.0, 1.0, 1.0, 1.0, 1.0, 1.0, 1.0, 1.0, 1.0, 1.0, 1.0, 1.0, 1.0, 1.0, 1.0, 1.0, 1.0, 1.0, 1.0, 1.0, 1.0, 1.0, 1.0, 1.0, 1.0, 1.0, 1.0, 1.0, 1.0, 1.0, 1.0, 1.0, 1.0, 1.0, 1.0, 1.0, 1.0, 1.0, 1.0, 1.0, 1.0, 1.0, 1.0, 1.0, 1.0, 1.0, 1.0, 1.0, 1.0, 1.0, 1.0, 1.0, 1.0, 1.0, 1.0, 1.0, 1.0, 1.0, 1.0, 1.0, 1.0, 1.0, 1.0, 1.0, 1.0, 1.0, 1.0, 1.0, 1.0, 1.0, 1.0, 1.0, 1.0, 1.0, 1.0, 1.0, 1.0, 1.0, 1.0, 1.0, 1.0, 1.0, 1.0, 1.0, 1.0, 1.0, 1.0, 1.0, 1.0, 1.0, 1.0, 1.0, 1.0, 1.0, 1.0, 1.0, 1.0, 1.0, 1.0, 1.0, 1.0, 1.0, 1.0, 1.0, 1.0, 1.0, 1.0, 1.0, 1.0, 1.0, 1.0, 1.0, 1.0, 1.0, 1.0, 1.0, 1.0, 1.0, 1.0, 1.0, 1.0, 1.0, 1.0, 1.0, 1.0, 1.0, 1.0, 1.0, 1.0, 1.0, 1.0, 1.0, 1.0, 1.0, 1.0, 1.0, 1.0, 1.0, 1.0, 1.0, 1.0, 1.0, 1.0, 1.0, 1.0, 1.0, 1.0, 1.0, 1.0, 1.0, 1.0, 1.0, 1.0, 1.0, 1.0, 1.0, 1.0, 1.0, 1.0, 1.0, 1.0, 1.0, 1.0, 1.0, 1.0, 1.0, 1.0, 1.0, 1.0, 1.0, 1.0, 1.0, 1.0, 1.0, 1.0, 1.0, 1.0, 1.0, 1.0, 1.0, 1.0, 1.0, 1.0, 1.0, 1.0, 1.0, 1.0, 1.0, 1.0, 1.0, 1.0, 1.0, 1.0, 1.0, 1.0, 1.0, 1.0, 1.0, 1.0, 1.0, 1.0, 1.0, 1.0, 1.0, 1.0, 1.0, 1.0, 1.0, 1.0, 1.0, 1.0, 1.0, 1.0, 1.0, 1.0, 1.0, 1.0, 1.0, 1.0, 1.0, 1.0, 1.0, 1.0, 1.0, 1.0, 1.0, 1.0, 1.0, 1.0, 1.0, 1.0, 1.0, 1.0, 1.0, 1.0, 1.0, 1.0, 1.0, 1.0, 1.0, 1.0, 1.0, 1.0, 1.0, 1.0, 1.0, 1.0, 1.0, 1.0, 1.0, 1.0, 1.0, 1.0, 1.0, 1.0, 1.0, 1.0, 1.0, 1.0, 1.0, 1.0, 1.0, 1.0, 1.0, 1.0, 1.0, 1.0, 1.0, 1.0, 1.0, 1.0, 1.0, 1.0, 1.0, 1.0, 1.0, 1.0, 1.0, 1.0, 1.0, 1.0, 1.0, 1.0, 1.0, 1.0, 1.0, 1.0, 1.0, 1.0, 1.0, 1.0, 1.0, 1.0, 1.0, 1.0, 1.0, 1.0, 1.0, 1.0, 1.0, 1.0, 1.0, 1.0, 1.0, 1.0, 1.0, 1.0, 1.0, 1.0, 1.0, 1.0, 1.0, 1.0, 1.0, 1.0, 1.0, 1.0, 1.0, 1.0, 1.0, 1.0, 1.0, 1.0, 1.0, 1.0, 1.0, 1.0, 1.0, 1.0, 1.0, 1.0, 1.0, 1.0, 1.0, 1.0, 1.0, 1.0, 1.0, 1.0, 1.0, 1.0, 1.0, 1.0, 1.0, 1.0, 1.0, 1.0, 1.0, 1.0, 1.0, 1.0, 1.0, 1.0, 1.0, 1.0, 1.0, 1.0, 1.0, 1.0, 1.0, 1.0, 1.0, 1.0, 1.0, 1.0, 1.0, 1.0, 1.0, 1.0, 1.0, 1.0, 1.0, 1.0, 1.0, 1.0, 1.0, 1.0, 1.0, 1.0, 1.0, 1.0, 1.0, 1.0, 1.0, 1.0, 1.0, 1.0, 1.0, 1.0, 1.0, 1.0, 1.0, 1.0, 1.0, 1.0, 1.0, 1.0, 1.0, 1.0, 1.0, 1.0, 1.0, 1.0, 1.0, 1.0, 1.0, 1.0, 1.0, 1.0, 1.0, 1.0, 1.0, 1.0, 1.0, 1.0, 1.0, 1.0, 1.0, 1.0, 1.0, 1.0, 1.0, 1.0, 1.0, 1.0, 1.0, 1.0, 1.0, 1.0, 1.0, 1.0, 1.0, 1.0, 1.0, 1.0, 1.0, 1.0, 1.0, 1.0, 1.0, 1.0, 1.0, 1.0, 1.0, 1.0, 1.0, 1.0, 1.0, 1.0, 1.0, 1.0, 1.0, 1.0, 1.0, 1.0, 1.0, 1.0, 1.0, 1.0, 1.0, 1.0, 1.0, 1.0, 1.0, 1.0, 1.0, 1.0, 1.0, 1.0, 1.0, 1.0, 1.0, 1.0, 1.0, 1.0, 1.0, 1.0, 1.0, 1.0, 1.0, 1.0, 1.0, 1.0, 1.0, 1.0, 1.0, 1.0, 1.0, 1.0, 1.0, 1.0, 1.0, 1.0, 1.0, 1.0, 1.0, 1.0, 1.0, 1.0, 1.0, 1.0, 1.0, 1.0, 1.0, 1.0, 1.0, 1.0, 1.0, 1.0, 1.0, 1.0, 1.0, 1.0, 1.0, 1.0, 1.0, 1.0, 1.0, 1.0, 1.0, 1.0, 1.0, 1.0, 1.0, 1.0, 1.0, 1.0, 1.0, 1.0, 1.0, 1.0, 1.0, 1.0, 1.0, 1.0, 1.0, 1.0, 1.0, 1.0, 1.0, 1.0, 1.0, 1.0, 1.0, 1.0, 1.0, 1.0, 1.0, 1.0, 1.0, 1.0, 1.0, 1.0, 1.0, 1.0, 1.0, 1.0, 1.0, 1.0, 1.0, 1.0, 1.0, 1.0, 1.0, 1.0, 1.0, 1.0, 1.0, 1.0, 1.0, 1.0, 1.0, 1.0, 1.0, 1.0, 1.0, 1.0, 1.0, 1.0, 1.0, 1.0, 1.0, 1.0, 1.0, 1.0, 1.0, 1.0, 1.0, 1.0, 1.0, 1.0, 1.0, 1.0, 1.0, 1.0, 1.0, 1.0, 1.0, 1.0, 1.0, 1.0, 1.0, 1.0, 1.0, 1.0, 1.0, 1.0, 1.0, 1.0, 1.0, 1.0, 1.0, 1.0, 1.0, 1.0, 1.0, 1.0, 1.0, 1.0, 1.0, 1.0, 1.0, 1.0, 1.0, 1.0, 1.0, 1.0, 1.0, 1.0, 1.0, 1.0, 1.0, 1.0, 1.0, 1.0, 1.0, 1.0, 1.0, 1.0, 1.0, 1.0, 1.0, 1.0, 1.0, 1.0, 1.0, 1.0, 1.0, 1.0, 1.0, 1.0, 1.0, 1.0, 1.0, 1.0, 1.0, 1.0, 1.0, 1.0, 1.0, 1.0, 1.0, 1.0, 1.0, 1.0, 1.0, 1.0, 1.0, 1.0, 1.0, 1.0, 1.0, 1.0, 1.0, 1.0, 1.0, 1.0, 1.0, 1.0, 1.0, 1.0, 1.0, 1.0, 1.0, 1.0, 1.0, 1.0, 1.0, 1.0, 1.0, 1.0, 1.0, 1.0, 1.0, 1.0, 1.0, 1.0, 1.0, 1.0, 1.0, 1.0, 1.0, 1.0, 1.0, 1.0, 1.0, 1.0, 1.0, 1.0, 1.0, 1.0, 1.0, 1.0, 1.0, 1.0, 1.0, 1.0, 1.0, 1.0, 1.0, 1.0, 1.0, 1.0, 1.0, 1.0, 1.0, 1.0, 1.0, 1.0, 1.0, 1.0, 1.0, 1.0, 1.0, 1.0, 1.0, 1.0, 1.0, 1.0, 1.0, 1.0, 1.0, 1.0, 1.0, 1.0, 1.0, 1.0, 1.0, 1.0, 1.0, 1.0, 1.0, 1.0, 1.0, 1.0, 1.0, 1.0, 1.0, 1.0, 1.0, 1.0, 1.0, 1.0, 1.0, 1.0, 1.0, 1.0, 1.0, 1.0, 1.0, 1.0, 1.0, 1.0, 1.0, 1.0, 1.0, 1.0, 1.0, 1.0, 1.0, 1.0, 1.0, 1.0, 1.0, 1.0, 1.0, 1.0, 1.0, 1.0, 1.0, 1.0, 1.0, 1.0, 1.0, 1.0, 1.0, 1.0, 1.0, 1.0, 1.0, 1.0, 1.0, 1.0, 1.0, 1.0, 1.0, 1.0, 1.0, 1.0, 1.0, 1.0, 1.0, 1.0, 1.0, 1.0, 1.0, 1.0, 1.0, 1.0, 1.0, 1.0, 1.0, 1.0, 1.0, 1.0, 1.0, 1.0, 1.0, 1.0, 1.0, 1.0, 1.0, 1.0, 1.0, 1.0, 1.0, 1.0, 1.0, 1.0, 1.0, 1.0, 1.0, 1.0, 1.0, 1.0, 1.0, 1.0, 1.0, 1.0, 1.0, 1.0, 1.0, 1.0, 1.0, 1.0, 1.0, 1.0, 1.0, 1.0, 1.0, 1.0, 1.0, 1.0, 1.0, 1.0, 1.0, 1.0, 1.0, 1.0, 1.0, 1.0, 1.0, 1.0, 1.0, 1.0, 1.0, 1.0, 1.0, 1.0, 1.0, 1.0, 1.0, 1.0, 1.0, 1.0, 1.0, 1.0, 1.0, 1.0, 1.0, 1.0, 1.0, 1.0, 1.0, 1.0, 1.0, 1.0, 1.0, 1.0, 1.0, 1.0, 1.0, 1.0, 1.0, 1.0, 1.0, 1.0, 1.0, 1.0, 1.0, 1.0, 1.0, 1.0, 1.0, 1.0, 1.0, 1.0, 1.0, 1.0, 1.0, 1.0, 1.0, 1.0, 1.0, 1.0, 1.0, 1.0, 1.0, 1.0, 1.0, 1.0, 1.0, 1.0, 1.0, 1.0, 1.0, 1.0, 1.0, 1.0, 1.0, 1.0, 1.0, 1.0, 1.0, 1.0, 1.0, 1.0, 1.0, 1.0, 1.0, 1.0, 1.0, 1.0, 1.0, 1.0, 1.0, 1.0, 1.0, 1.0, 1.0, 1.0, 1.0, 1.0, 1.0, 1.0, 1.0, 1.0, 1.0, 1.0, 1.0, 1.0, 1.0, 1.0, 1.0, 1.0, 1.0, 1.0, 1.0, 1.0, 1.0, 1.0, 1.0, 1.0, 1.0, 1.0, 1.0, 1.0, 1.0, 1.0, 1.0, 1.0, 1.0, 1.0, 1.0, 1.0, 1.0, 1.0, 1.0, 1.0, 1.0, 1.0, 1.0, 1.0, 1.0, 1.0, 1.0, 1.0, 1.0, 1.0, 1.0, 1.0, 1.0, 1.0, 1.0, 1.0, 1.0, 1.0, 1.0, 1.0, 1.0, 1.0, 1.0, 1.0, 1.0, 1.0, 1.0, 1.0, 1.0, 1.0, 1.0, 1.0, 1.0, 1.0, 1.0, 1.0, 1.0, 1.0, 1.0, 1.0, 1.0, 1.0, 1.0, 1.0, 1.0, 1.0, 1.0, 1.0, 1.0, 1.0, 1.0, 1.0, 1.0, 1.0, 1.0, 1.0, 1.0, 1.0, 1.0, 1.0, 1.0, 1.0, 1.0, 1.0, 1.0, 1.0, 1.0, 1.0, 1.0, 1.0, 1.0, 1.0, 1.0, 1.0, 1.0, 1.0, 1.0, 1.0, 1.0, 1.0, 1.0, 1.0, 1.0, 1.0, 1.0, 1.0, 1.0, 1.0, 1.0, 1.0, 1.0, 1.0, 1.0, 1.0, 1.0, 1.0, 1.0, 1.0, 1.0, 1.0, 1.0, 1.0, 1.0, 1.0, 1.0, 1.0, 1.0, 1.0, 1.0, 1.0, 1.0, 1.0, 1.0, 1.0, 1.0, 1.0, 1.0, 1.0, 1.0, 1.0, 1.0, 1.0, 1.0, 1.0, 1.0, 1.0, 1.0, 1.0, 1.0, 1.0, 1.0, 1.0, 1.0, 1.0, 1.0, 1.0, 1.0, 1.0, 1.0, 1.0, 1.0, 1.0, 1.0, 1.0, 1.0, 1.0, 1.0, 1.0, 1.0, 1.0, 1.0, 1.0, 1.0, 1.0, 1.0, 1.0, 1.0, 1.0, 1.0, 1.0, 1.0, 1.0, 1.0, 1.0, 1.0, 1.0, 1.0, 1.0, 1.0, 1.0, 1.0, 1.0, 1.0, 1.0, 1.0, 1.0, 1.0, 1.0, 1.0, 1.0, 1.0, 1.0, 1.0, 1.0, 1.0, 1.0, 1.0, 1.0, 1.0, 1.0, 1.0, 1.0, 1.0, 1.0, 1.0, 1.0, 1.0, 1.0, 1.0, 1.0, 1.0, 1.0, 1.0, 1.0, 1.0, 1.0, 1.0, 1.0, 1.0, 1.0, 1.0, 1.0, 1.0, 1.0, 1.0, 1.0, 1.0, 1.0, 1.0, 1.0, 1.0, 1.0, 1.0, 1.0, 1.0, 1.0, 1.0, 1.0, 1.0, 1.0, 1.0, 1.0, 1.0, 1.0, 1.0, 1.0, 1.0, 1.0, 1.0, 1.0, 1.0, 1.0, 1.0, 1.0, 1.0, 1.0, 1.0, 1.0, 1.0, 1.0, 1.0, 1.0, 1.0, 1.0, 1.0, 1.0, 1.0, 1.0, 1.0, 1.0, 1.0, 1.0, 1.0, 1.0, 1.0, 1.0, 1.0, 1.0, 1.0, 1.0, 1.0, 1.0, 1.0, 1.0, 1.0, 1.0, 1.0, 1.0, 1.0, 1.0, 1.0, 1.0, 1.0, 1.0, 1.0, 1.0, 1.0, 1.0, 1.0, 1.0, 1.0, 1.0, 1.0, 1.0, 1.0, 1.0, 1.0, 1.0, 1.0, 1.0, 1.0, 1.0, 1.0, 1.0, 1.0, 1.0, 1.0, 1.0, 1.0, 1.0, 1.0, 1.0, 1.0, 1.0, 1.0, 1.0, 1.0, 1.0, 1.0, 1.0, 1.0, 1.0, 1.0, 1.0, 1.0, 1.0, 1.0, 1.0, 1.0, 1.0, 1.0, 1.0, 1.0, 1.0, 1.0, 1.0, 1.0, 1.0, 1.0, 1.0, 1.0, 1.0, 1.0, 1.0, 1.0, 1.0, 1.0, 1.0, 1.0, 1.0, 1.0, 1.0, 1.0, 1.0, 1.0, 1.0, 1.0, 1.0, 1.0, 1.0, 1.0, 1.0, 1.0, 1.0, 1.0, 1.0, 1.0, 1.0, 1.0, 1.0, 1.0, 1.0, 1.0, 1.0, 1.0, 1.0, 1.0, 1.0, 1.0, 1.0, 1.0, 1.0, 1.0, 1.0, 1.0, 1.0, 1.0, 1.0, 1.0, 1.0, 1.0, 1.0, 1.0, 1.0, 1.0, 1.0, 1.0, 1.0, 1.0, 1.0, 1.0, 1.0, 1.0, 1.0, 1.0, 1.0, 1.0, 1.0, 1.0, 1.0, 1.0, 1.0, 1.0, 1.0, 1.0, 1.0, 1.0, 1.0, 1.0, 1.0, 1.0, 1.0, 1.0, 1.0, 1.0, 1.0, 1.0, 1.0, 1.0, 1.0, 1.0, 1.0, 1.0, 1.0, 1.0, 1.0, 1.0, 1.0, 1.0, 1.0, 1.0, 1.0, 1.0, 1.0, 1.0, 1.0, 1.0, 1.0, 1.0, 1.0, 1.0, 1.0, 1.0, 1.0, 1.0, 1.0, 1.0, 1.0, 1.0, 1.0, 1.0, 1.0, 1.0, 1.0, 1.0, 1.0, 1.0, 1.0, 1.0, 1.0, 1.0, 1.0, 1.0, 1.0, 1.0, 1.0, 1.0, 1.0, 1.0, 1.0, 1.0, 1.0, 1.0, 1.0, 1.0, 1.0, 1.0, 1.0, 1.0, 1.0, 1.0, 1.0, 1.0, 1.0, 1.0, 1.0, 1.0, 1.0, 1.0, 1.0, 1.0, 1.0, 1.0, 1.0, 1.0, 1.0, 1.0, 1.0, 1.0, 1.0, 1.0, 1.0, 1.0, 1.0, 1.0, 1.0, 1.0, 1.0, 1.0, 1.0, 1.0, 1.0, 1.0, 1.0, 1.0, 1.0, 1.0, 1.0, 1.0, 1.0, 1.0, 1.0, 1.0, 1.0, 1.0, 1.0, 1.0, 1.0, 1.0, 1.0, 1.0, 1.0, 1.0, 1.0, 1.0, 1.0, 1.0, 1.0, 1.0, 1.0, 1.0, 1.0, 1.0, 1.0, 1.0, 1.0, 1.0, 1.0, 1.0, 1.0, 1.0, 1.0, 1.0, 1.0, 1.0, 1.0, 1.0, 1.0, 1.0, 1.0, 1.0, 1.0, 1.0, 1.0, 1.0, 1.0, 1.0, 1.0, 1.0, 1.0, 1.0, 1.0, 1.0, 1.0, 1.0, 1.0, 1.0, 1.0, 1.0, 1.0, 1.0, 1.0, 1.0, 1.0, 1.0, 1.0, 1.0, 1.0, 1.0, 1.0, 1.0, 1.0, 1.0, 1.0, 1.0, 1.0, 1.0, 1.0, 1.0, 1.0, 1.0, 1.0, 1.0, 1.0, 1.0, 1.0, 1.0, 1.0, 1.0, 1.0, 1.0, 1.0, 1.0, 1.0, 1.0, 1.0, 1.0, 1.0, 1.0, 1.0, 1.0, 1.0, 1.0, 1.0, 1.0, 1.0, 1.0, 1.0, 1.0, 1.0, 1.0, 1.0, 1.0, 1.0, 1.0, 1.0, 1.0, 1.0, 1.0, 1.0, 1.0, 1.0, 1.0, 1.0, 1.0, 1.0, 1.0, 1.0, 1.0, 1.0, 1.0, 1.0, 1.0, 1.0, 1.0, 1.0, 1.0, 1.0, 1.0, 1.0, 1.0, 1.0, 1.0, 1.0, 1.0, 1.0, 1.0, 1.0, 1.0, 1.0, 1.0, 1.0, 1.0, 1.0, 1.0, 1.0, 1.0, 1.0, 1.0, 1.0, 1.0, 1.0, 1.0, 1.0, 1.0, 1.0, 1.0, 1.0, 1.0, 1.0, 1.0, 1.0, 1.0, 1.0, 1.0, 1.0, 1.0, 1.0, 1.0, 1.0, 1.0, 1.0, 1.0, 1.0, 1.0, 1.0, 1.0, 1.0, 1.0, 1.0, 1.0, 1.0, 1.0, 1.0, 1.0, 1.0, 1.0, 1.0, 1.0, 1.0, 1.0, 1.0, 1.0, 1.0, 1.0, 1.0, 1.0, 1.0, 1.0, 1.0, 1.0, 1.0, 1.0, 1.0, 1.0, 1.0, 1.0, 1.0, 1.0, 1.0, 1.0, 1.0, 1.0, 1.0, 1.0, 1.0, 1.0, 1.0, 1.0, 1.0, 1.0, 1.0, 1.0, 1.0, 1.0, 1.0, 1.0, 1.0, 1.0, 1.0, 1.0, 1.0, 1.0, 1.0, 1.0, 1.0, 1.0, 1.0, 1.0, 1.0, 1.0, 1.0, 1.0, 1.0, 1.0, 1.0, 1.0, 1.0, 1.0, 1.0, 1.0, 1.0, 1.0, 1.0, 1.0, 1.0, 1.0, 1.0, 1.0, 1.0, 1.0, 1.0, 1.0, 1.0, 1.0, 1.0, 1.0, 1.0, 1.0, 1.0, 1.0, 1.0, 1.0, 1.0, 1.0, 1.0, 1.0, 1.0, 1.0, 1.0, 1.0, 1.0, 1.0, 1.0, 1.0, 1.0, 1.0, 1.0, 1.0, 1.0, 1.0, 1.0, 1.0, 1.0, 1.0, 1.0, 1.0, 1.0, 1.0, 1.0, 1.0, 1.0, 1.0, 1.0, 1.0, 1.0, 1.0, 1.0, 1.0, 1.0, 1.0, 1.0, 1.0, 1.0, 1.0, 1.0, 1.0, 1.0, 1.0, 1.0, 1.0, 1.0, 1.0, 1.0, 1.0, 1.0, 1.0, 1.0, 1.0, 1.0, 1.0, 1.0, 1.0, 1.0, 1.0, 1.0, 1.0, 1.0, 1.0, 1.0, 1.0, 1.0, 1.0, 1.0, 1.0, 1.0, 1.0, 1.0, 1.0, 1.0, 1.0, 1.0, 1.0, 1.0, 1.0, 1.0, 1.0, 1.0, 1.0, 1.0, 1.0, 1.0, 1.0, 1.0, 1.0, 1.0, 1.0, 1.0, 1.0, 1.0, 1.0, 1.0, 1.0, 1.0, 1.0, 1.0, 1.0, 1.0, 1.0, 1.0, 1.0, 1.0, 1.0, 1.0, 1.0, 1.0, 1.0, 1.0, 1.0, 1.0, 1.0, 1.0, 1.0, 1.0, 1.0, 1.0, 1.0, 1.0, 1.0, 1.0, 1.0, 1.0, 1.0, 1.0, 1.0, 1.0, 1.0, 1.0, 1.0, 1.0, 1.0, 1.0, 1.0, 1.0, 1.0, 1.0, 1.0, 1.0, 1.0, 1.0, 1.0, 1.0, 1.0, 1.0, 1.0, 1.0, 1.0, 1.0, 1.0, 1.0, 1.0, 1.0, 1.0, 1.0, 1.0, 1.0, 1.0, 1.0, 1.0, 1.0, 1.0, 1.0, 1.0, 1.0, 1.0, 1.0, 1.0, 1.0, 1.0, 1.0, 1.0, 1.0, 1.0, 1.0, 1.0, 1.0, 1.0, 1.0, 1.0, 1.0, 1.0, 1.0, 1.0, 1.0, 1.0, 1.0, 1.0, 1.0, 1.0, 1.0, 1.0, 1.0, 1.0, 1.0, 1.0, 1.0, 1.0, 1.0, 1.0, 1.0, 1.0, 1.0, 1.0, 1.0, 1.0, 1.0, 1.0, 1.0, 1.0, 1.0, 1.0, 1.0, 1.0, 1.0, 1.0, 1.0, 1.0, 1.0, 1.0, 1.0, 1.0, 1.0, 1.0, 1.0, 1.0, 1.0, 1.0, 1.0, 1.0, 1.0, 1.0, 1.0, 1.0, 1.0, 1.0, 1.0, 1.0, 1.0, 1.0, 1.0, 1.0, 1.0, 1.0, 1.0, 1.0, 1.0, 1.0, 1.0, 1.0, 1.0, 1.0, 1.0, 1.0, 1.0, 1.0, 1.0, 1.0, 1.0, 1.0, 1.0, 1.0, 1.0, 1.0, 1.0, 1.0, 1.0, 1.0, 1.0, 1.0, 1.0, 1.0, 1.0, 1.0, 1.0, 1.0, 1.0, 1.0, 1.0, 1.0, 1.0, 1.0, 1.0, 1.0, 1.0, 1.0, 1.0, 1.0, 1.0, 1.0, 1.0, 1.0, 1.0, 1.0, 1.0, 1.0, 1.0, 1.0, 1.0, 1.0, 1.0, 1.0, 1.0, 1.0, 1.0, 1.0, 1.0, 1.0, 1.0, 1.0, 1.0, 1.0, 1.0, 1.0, 1.0, 1.0, 1.0, 1.0, 1.0, 1.0, 1.0, 1.0, 1.0, 1.0, 1.0, 1.0, 1.0, 1.0, 1.0, 1.0, 1.0, 1.0, 1.0, 1.0, 1.0, 1.0, 1.0, 1.0, 1.0, 1.0, 1.0, 1.0, 1.0, 1.0, 1.0, 1.0, 1.0, 1.0, 1.0, 1.0, 1.0, 1.0, 1.0, 1.0, 1.0, 1.0, 1.0, 1.0, 1.0, 1.0, 1.0, 1.0, 1.0, 1.0, 1.0, 1.0, 1.0, 1.0, 1.0, 1.0, 1.0, 1.0, 1.0, 1.0, 1.0, 1.0, 1.0, 1.0, 1.0, 1.0, 1.0, 1.0, 1.0, 1.0, 1.0, 1.0, 1.0, 1.0, 1.0, 1.0, 1.0, 1.0, 1.0, 1.0, 1.0, 1.0, 1.0, 1.0, 1.0, 1.0, 1.0, 1.0, 1.0, 1.0, 1.0, 1.0, 1.0, 1.0, 1.0, 1.0, 1.0, 1.0, 1.0, 1.0, 1.0, 1.0, 1.0, 1.0, 1.0, 1.0, 1.0, 1.0, 1.0, 1.0, 1.0, 1.0, 1.0, 1.0, 1.0, 1.0, 1.0, 1.0, 1.0, 1.0, 1.0, 1.0, 1.0, 1.0, 1.0, 1.0, 1.0, 1.0, 1.0, 1.0, 1.0, 1.0, 1.0, 1.0, 1.0, 1.0, 1.0, 1.0, 1.0, 1.0, 1.0, 1.0, 1.0, 1.0, 1.0, 1.0, 1.0, 1.0, 1.0, 1.0, 1.0, 1.0, 1.0, 1.0, 1.0, 1.0, 1.0, 1.0, 1.0, 1.0, 1.0, 1.0, 1.0, 1.0, 1.0, 1.0, 1.0, 1.0, 1.0, 1.0, 1.0, 1.0, 1.0, 1.0, 1.0, 1.0, 1.0, 1.0, 1.0, 1.0, 1.0, 1.0, 1.0, 1.0, 1.0, 1.0, 1.0, 1.0, 1.0, 1.0, 1.0, 1.0, 1.0, 1.0, 1.0, 1.0, 1.0, 1.0, 1.0, 1.0, 1.0, 1.0, 1.0, 1.0, 1.0, 1.0, 1.0, 1.0, 1.0, 1.0, 1.0, 1.0, 1.0, 1.0, 1.0, 1.0, 1.0, 1.0, 1.0, 1.0, 1.0, 1.0, 1.0, 1.0, 1.0, 1.0, 1.0, 1.0, 1.0, 1.0, 1.0, 1.0, 1.0, 1.0, 1.0, 1.0, 1.0, 1.0, 1.0, 1.0, 1.0, 1.0, 1.0, 1.0, 1.0, 1.0, 1.0, 1.0, 1.0, 1.0, 1.0, 1.0, 1.0, 1.0, 1.0, 1.0, 1.0, 1.0, 1.0, 1.0, 1.0, 1.0, 1.0, 1.0, 1.0, 1.0, 1.0, 1.0, 1.0, 1.0, 1.0, 1.0, 1.0, 1.0, 1.0, 1.0, 1.0, 1.0, 1.0, 1.0, 1.0, 1.0, 1.0, 1.0, 1.0, 1.0, 1.0, 1.0, 1.0, 1.0, 1.0, 1.0, 1.0, 1.0, 1.0, 1.0, 1.0, 1.0, 1.0, 1.0, 1.0, 1.0, 1.0, 1.0, 1.0, 1.0, 1.0, 1.0, 1.0, 1.0, 1.0, 1.0, 1.0, 1.0, 1.0, 1.0, 1.0, 1.0, 1.0, 1.0, 1.0, 1.0, 1.0, 1.0, 1.0, 1.0, 1.0, 1.0, 1.0, 1.0, 1.0, 1.0, 1.0, 1.0, 1.0, 1.0, 1.0, 1.0, 1.0, 1.0, 1.0, 1.0, 1.0, 1.0, 1.0, 1.0, 1.0, 1.0, 1.0, 1.0, 1.0, 1.0, 1.0, 1.0, 1.0, 1.0, 1.0, 1.0, 1.0, 1.0, 1.0, 1.0, 1.0, 1.0, 1.0, 1.0, 1.0, 1.0, 1.0, 1.0, 1.0, 1.0, 1.0, 1.0, 1.0, 1.0, 1.0, 1.0, 1.0, 1.0, 1.0, 1.0, 1.0, 1.0, 1.0, 1.0, 1.0, 1.0, 1.0, 1.0, 1.0, 1.0, 1.0, 1.0, 1.0, 1.0, 1.0, 1.0, 1.0, 1.0, 1.0, 1.0, 1.0, 1.0, 1.0, 1.0, 1.0, 1.0, 1.0, 1.0, 1.0, 1.0, 1.0, 1.0, 1.0, 1.0, 1.0, 1.0, 1.0, 1.0, 1.0, 1.0, 1.0, 1.0, 1.0, 1.0, 1.0, 1.0, 1.0, 1.0, 1.0, 1.0, 1.0, 1.0, 1.0, 1.0, 1.0, 1.0, 1.0, 1.0, 1.0, 1.0, 1.0, 1.0, 1.0, 1.0, 1.0, 1.0, 1.0, 1.0, 1.0, 1.0, 1.0, 1.0, 1.0, 1.0, 1.0, 1.0, 1.0, 1.0, 1.0, 1.0, 1.0, 1.0, 1.0, 1.0, 1.0, 1.0, 1.0, 1.0, 1.0, 1.0, 1.0, 1.0, 1.0, 1.0, 1.0, 1.0, 1.0, 1.0, 1.0, 1.0, 1.0, 1.0, 1.0, 1.0, 1.0, 1.0, 1.0, 1.0, 1.0, 1.0, 1.0, 1.0, 1.0, 1.0, 1.0, 1.0, 1.0, 1.0, 1.0, 1.0, 1.0, 1.0, 1.0, 1.0, 1.0, 1.0, 1.0, 1.0, 1.0, 1.0, 1.0, 1.0, 1.0, 1.0, 1.0, 1.0, 1.0, 1.0, 1.0, 1.0, 1.0, 1.0, 1.0, 1.0, 1.0, 1.0, 1.0, 1.0, 1.0, 1.0, 1.0, 1.0, 1.0, 1.0, 1.0, 1.0, 1.0, 1.0, 1.0, 1.0, 1.0, 1.0, 1.0, 1.0, 1.0, 1.0, 1.0, 1.0, 1.0, 1.0, 1.0, 1.0, 1.0, 1.0, 1.0, 1.0, 1.0, 1.0, 1.0, 1.0, 1.0, 1.0, 1.0, 1.0, 1.0, 1.0, 1.0, 1.0, 1.0, 1.0, 1.0, 1.0, 1.0, 1.0, 1.0, 1.0, 1.0, 1.0, 1.0, 1.0, 1.0, 1.0, 1.0, 1.0, 1.0, 1.0, 1.0, 1.0, 1.0, 1.0, 1.0, 1.0, 1.0, 1.0, 1.0, 1.0, 1.0, 1.0, 1.0, 1.0, 1.0, 1.0, 1.0, 1.0, 1.0, 1.0, 1.0, 1.0, 1.0, 1.0, 1.0, 1.0, 1.0, 1.0, 1.0, 1.0, 1.0, 1.0, 1.0, 1.0, 1.0, 1.0, 1.0, 1.0, 1.0, 1.0, 1.0, 1.0, 1.0, 1.0, 1.0, 1.0, 1.0, 1.0, 1.0, 1.0, 1.0, 1.0, 1.0, 1.0, 1.0, 1.0, 1.0, 1.0, 1.0, 1.0, 1.0, 1.0, 1.0, 1.0, 1.0, 1.0, 1.0, 1.0, 1.0, 1.0, 1.0, 1.0, 1.0, 1.0, 1.0, 1.0, 1.0, 1.0, 1.0, 1.0, 1.0, 1.0, 1.0, 1.0, 1.0, 1.0, 1.0, 1.0, 1.0, 1.0, 1.0, 1.0, 1.0, 1.0, 1.0, 1.0, 1.0, 1.0, 1.0, 1.0, 1.0, 1.0, 1.0, 1.0, 1.0, 1.0, 1.0, 1.0, 1.0, 1.0, 1.0, 1.0, 1.0, 1.0, 1.0, 1.0, 1.0, 1.0, 1.0, 1.0, 1.0, 1.0, 1.0, 1.0, 1.0, 1.0, 1.0, 1.0, 1.0, 1.0, 1.0, 1.0, 1.0, 1.0, 1.0, 1.0, 1.0, 1.0, 1.0, 1.0, 1.0, 1.0, 1.0, 1.0, 1.0, 1.0, 1.0, 1.0, 1.0, 1.0, 1.0, 1.0, 1.0, 1.0, 1.0, 1.0, 1.0, 1.0, 1.0, 1.0, 1.0, 1.0, 1.0, 1.0, 1.0, 1.0, 1.0, 1.0, 1.0, 1.0, 1.0, 1.0, 1.0, 1.0, 1.0, 1.0, 1.0, 1.0, 1.0, 1.0, 1.0, 1.0, 1.0, 1.0, 1.0, 1.0, 1.0, 1.0, 1.0, 1.0, 1.0, 1.0, 1.0, 1.0, 1.0, 1.0, 1.0, 1.0, 1.0, 1.0, 1.0, 1.0, 1.0, 1.0, 1.0, 1.0, 1.0, 1.0, 1.0, 1.0, 1.0, 1.0, 1.0, 1.0, 1.0, 1.0, 1.0, 1.0, 1.0, 1.0, 1.0, 1.0, 1.0, 1.0, 1.0, 1.0, 1.0, 1.0, 1.0, 1.0, 1.0, 1.0, 1.0, 1.0, 1.0, 1.0, 1.0, 1.0, 1.0, 1.0, 1.0, 1.0, 1.0, 1.0, 1.0, 1.0, 1.0, 1.0, 1.0, 1.0, 1.0, 1.0, 1.0, 1.0, 1.0, 1.0, 1.0, 1.0, 1.0, 1.0, 1.0, 1.0, 1.0, 1.0, 1.0, 1.0, 1.0, 1.0, 1.0, 1.0, 1.0, 1.0, 1.0, 1.0, 1.0, 1.0, 1.0, 1.0, 1.0, 1.0, 1.0, 1.0, 1.0, 1.0, 1.0, 1.0, 1.0, 1.0, 1.0, 1.0, 1.0, 1.0, 1.0, 1.0, 1.0, 1.0, 1.0, 1.0, 1.0, 1.0, 1.0, 1.0, 1.0, 1.0, 1.0, 1.0, 1.0, 1.0, 1.0, 1.0, 1.0, 1.0, 1.0, 1.0, 1.0, 1.0, 1.0, 1.0, 1.0, 1.0, 1.0, 1.0, 1.0, 1.0, 1.0, 1.0, 1.0, 1.0, 1.0, 1.0, 1.0, 1.0, 1.0, 1.0, 1.0, 1.0, 1.0, 1.0, 1.0, 1.0, 1.0, 1.0, 1.0, 1.0, 1.0, 1.0, 1.0, 1.0, 1.0, 1.0, 1.0, 1.0, 1.0, 1.0, 1.0, 1.0, 1.0, 1.0, 1.0, 1.0, 1.0, 1.0, 1.0, 1.0, 1.0, 1.0, 1.0, 1.0, 1.0, 1.0, 1.0, 1.0, 1.0, 1.0, 1.0, 1.0, 1.0, 1.0, 1.0, 1.0, 1.0, 1.0, 1.0, 1.0, 1.0, 1.0, 1.0, 1.0, 1.0, 1.0, 1.0, 1.0, 1.0, 1.0, 1.0, 1.0, 1.0, 1.0, 1.0, 1.0, 1.0, 1.0, 1.0, 1.0, 1.0, 1.0, 1.0, 1.0, 1.0, 1.0, 1.0, 1.0, 1.0, 1.0, 1.0, 1.0, 1.0, 1.0, 1.0, 1.0, 1.0, 1.0, 1.0, 1.0, 1.0, 1.0, 1.0, 1.0, 1.0, 1.0, 1.0, 1.0, 1.0, 1.0, 1.0, 1.0, 1.0, 1.0, 1.0, 1.0, 1.0, 1.0, 1.0, 1.0, 1.0, 1.0, 1.0, 1.0, 1.0, 1.0, 1.0, 1.0, 1.0, 1.0, 1.0, 1.0, 1.0, 1.0, 1.0, 1.0, 1.0, 1.0, 1.0, 1.0, 1.0, 1.0, 1.0, 1.0, 1.0, 1.0, 1.0, 1.0, 1.0, 1.0, 1.0, 1.0, 1.0, 1.0, 1.0, 1.0, 1.0, 1.0, 1.0, 1.0, 1.0, 1.0, 1.0, 1.0, 1.0, 1.0, 1.0, 1.0, 1.0, 1.0, 1.0, 1.0, 1.0, 1.0, 1.0, 1.0, 1.0, 1.0, 1.0, 1.0, 1.0, 1.0, 1.0, 1.0, 1.0, 1.0, 1.0, 1.0, 1.0, 1.0, 1.0, 1.0, 1.0, 1.0, 1.0, 1.0, 1.0, 1.0, 1.0, 1.0, 1.0, 1.0, 1.0, 1.0, 1.0, 1.0, 1.0, 1.0, 1.0, 1.0, 1.0, 1.0, 1.0, 1.0, 1.0, 1.0, 1.0, 1.0, 1.0, 1.0, 1.0, 1.0, 1.0, 1.0, 1.0, 1.0, 1.0, 1.0, 1.0, 1.0, 1.0, 1.0, 1.0, 1.0, 1.0, 1.0, 1.0, 1.0, 1.0, 1.0, 1.0, 1.0, 1.0, 1.0, 1.0, 1.0, 1.0, 1.0, 1.0, 1.0, 1.0, 1.0, 1.0, 1.0, 1.0, 1.0, 1.0, 1.0, 1.0, 1.0, 1.0, 1.0, 1.0, 1.0, 1.0, 1.0, 1.0, 1.0, 1.0, 1.0, 1.0, 1.0, 1.0, 1.0, 1.0, 1.0, 1.0, 1.0, 1.0, 1.0, 1.0, 1.0, 1.0, 1.0, 1.0, 1.0, 1.0, 1.0, 1.0, 1.0, 1.0, 1.0, 1.0, 1.0, 1.0, 1.0, 1.0, 1.0, 1.0, 1.0, 1.0, 1.0, 1.0, 1.0, 1.0, 1.0, 1.0, 1.0, 1.0, 1.0, 1.0, 1.0, 1.0, 1.0, 1.0, 1.0, 1.0, 1.0, 1.0, 1.0, 1.0, 1.0, 1.0, 1.0, 1.0, 1.0, 1.0, 1.0, 1.0, 1.0, 1.0, 1.0, 1.0, 1.0, 1.0, 1.0, 1.0, 1.0, 1.0, 1.0, 1.0, 1.0, 1.0, 1.0, 1.0, 1.0, 1.0, 1.0, 1.0, 1.0, 1.0, 1.0, 1.0, 1.0, 1.0, 1.0, 1.0, 1.0, 1.0, 1.0, 1.0, 1.0, 1.0, 1.0, 1.0, 1.0, 1.0, 1.0, 1.0, 1.0, 1.0, 1.0, 1.0, 1.0, 1.0, 1.0, 1.0, 1.0, 1.0, 1.0, 1.0, 1.0, 1.0, 1.0, 1.0, 1.0, 1.0, 1.0, 1.0, 1.0, 1.0, 1.0, 1.0, 1.0, 1.0, 1.0, 1.0, 1.0, 1.0, 1.0, 1.0, 1.0, 1.0, 1.0, 1.0, 1.0, 1.0, 1.0, 1.0, 1.0, 1.0, 1.0, 1.0, 1.0, 1.0, 1.0, 1.0, 1.0, 1.0, 1.0, 1.0, 1.0, 1.0, 1.0, 1.0, 1.0, 1.0, 1.0, 1.0, 1.0, 1.0, 1.0, 1.0, 1.0, 1.0, 1.0, 1.0, 1.0, 1.0, 1.0, 1.0, 1.0, 1.0, 1.0, 1.0, 1.0, 1.0, 1.0, 1.0, 1.0, 1.0, 1.0, 1.0, 1.0, 1.0, 1.0, 1.0, 1.0, 1.0, 1.0, 1.0, 1.0, 1.0, 1.0, 1.0, 1.0, 1.0, 1.0, 1.0, 1.0, 1.0, 1.0, 1.0, 1.0, 1.0, 1.0, 1.0, 1.0, 1.0, 1.0, 1.0, 1.0, 1.0, 1.0, 1.0, 1.0, 1.0, 1.0, 1.0, 1.0, 1.0, 1.0, 1.0, 1.0, 1.0, 1.0, 1.0, 1.0, 1.0, 1.0, 1.0, 1.0, 1.0, 1.0, 1.0, 1.0, 1.0, 1.0, 1.0, 1.0, 1.0, 1.0, 1.0, 1.0, 1.0, 1.0, 1.0, 1.0, 1.0, 1.0, 1.0, 1.0, 1.0, 1.0, 1.0, 1.0, 1.0, 1.0, 1.0, 1.0, 1.0, 1.0, 1.0, 1.0, 1.0, 1.0, 1.0, 1.0, 1.0, 1.0, 1.0, 1.0, 1.0, 1.0, 1.0, 1.0, 1.0, 1.0, 1.0, 1.0, 1.0, 1.0, 1.0, 1.0, 1.0, 1.0, 1.0, 1.0, 1.0, 1.0, 1.0, 1.0, 1.0, 1.0, 1.0, 1.0, 1.0, 1.0, 1.0, 1.0, 1.0, 1.0, 1.0, 1.0, 1.0, 1.0, 1.0, 1.0, 1.0, 1.0, 1.0, 1.0, 1.0, 1.0, 1.0, 1.0, 1.0, 1.0, 1.0, 1.0, 1.0, 1.0, 1.0, 1.0, 1.0, 1.0, 1.0, 1.0, 1.0, 1.0, 1.0, 1.0, 1.0, 1.0, 1.0, 1.0, 1.0, 1.0, 1.0, 1.0, 1.0, 1.0, 1.0, 1.0, 1.0, 1.0, 1.0, 1.0, 1.0, 1.0, 1.0, 1.0, 1.0, 1.0, 1.0, 1.0, 1.0, 1.0, 1.0, 1.0, 1.0, 1.0, 1.0, 1.0, 1.0, 1.0, 1.0, 1.0, 1.0, 1.0, 1.0, 1.0, 1.0, 1.0, 1.0, 1.0, 1.0, 1.0, 1.0, 1.0, 1.0, 1.0, 1.0, 1.0, 1.0, 1.0, 1.0, 1.0, 1.0, 1.0, 1.0, 1.0, 1.0, 1.0, 1.0, 1.0, 1.0, 1.0, 1.0, 1.0, 1.0, 1.0, 1.0, 1.0, 1.0, 1.0, 1.0, 1.0, 1.0, 1.0, 1.0, 1.0, 1.0, 1.0, 1.0, 1.0, 1.0, 1.0, 1.0, 1.0, 1.0, 1.0, 1.0, 1.0, 1.0, 1.0, 1.0, 1.0, 1.0, 1.0, 1.0, 1.0, 1.0, 1.0, 1.0, 1.0, 1.0, 1.0, 1.0, 1.0, 1.0, 1.0, 1.0, 1.0, 1.0, 1.0, 1.0, 1.0, 1.0, 1.0, 1.0, 1.0, 1.0, 1.0, 1.0, 1.0, 1.0, 1.0, 1.0, 1.0, 1.0, 1.0, 1.0, 1.0, 1.0, 1.0, 1.0, 1.0, 1.0, 1.0, 1.0, 1.0, 1.0, 1.0, 1.0, 1.0, 1.0, 1.0, 1.0, 1.0, 1.0, 1.0, 1.0, 1.0, 1.0, 1.0, 1.0, 1.0, 1.0, 1.0, 1.0, 1.0, 1.0, 1.0, 1.0, 1.0, 1.0, 1.0, 1.0, 1.0, 1.0, 1.0, 1.0, 1.0, 1.0, 1.0, 1.0, 1.0, 1.0, 1.0, 1.0, 1.0, 1.0, 1.0, 1.0, 1.0, 1.0, 1.0, 1.0, 1.0, 1.0, 1.0, 1.0, 1.0, 1.0, 1.0, 1.0, 1.0, 1.0, 1.0, 1.0, 1.0, 1.0, 1.0, 1.0, 1.0, 1.0, 1.0, 1.0, 1.0, 1.0, 1.0, 1.0, 1.0, 1.0, 1.0, 1.0, 1.0, 1.0, 1.0, 1.0, 1.0, 1.0, 1.0, 1.0, 1.0, 1.0, 1.0, 1.0, 1.0, 1.0, 1.0, 1.0, 1.0, 1.0, 1.0, 1.0, 1.0, 1.0, 1.0, 1.0, 1.0, 1.0, 1.0, 1.0, 1.0, 1.0, 1.0, 1.0, 1.0, 1.0, 1.0, 1.0, 1.0, 1.0, 1.0, 1.0, 1.0, 1.0, 1.0, 1.0, 1.0, 1.0, 1.0, 1.0, 1.0, 1.0, 1.0, 1.0, 1.0, 1.0, 1.0, 1.0, 1.0, 1.0, 1.0, 1.0, 1.0, 1.0, 1.0, 1.0, 1.0, 1.0, 1.0, 1.0, 1.0, 1.0, 1.0, 1.0, 1.0, 1.0, 1.0, 1.0, 1.0, 1.0, 1.0, 1.0, 1.0, 1.0, 1.0, 1.0, 1.0, 1.0, 1.0, 1.0, 1.0, 1.0, 1.0, 1.0, 1.0, 1.0, 1.0, 1.0, 1.0, 1.0, 1.0, 1.0, 1.0, 1.0, 1.0, 1.0, 1.0, 1.0, 1.0, 1.0, 1.0, 1.0, 1.0, 1.0, 1.0, 1.0, 1.0, 1.0, 1.0, 1.0, 1.0, 1.0, 1.0, 1.0, 1.0, 1.0, 1.0, 1.0, 1.0, 1.0, 1.0, 1.0, 1.0, 1.0, 1.0, 1.0, 1.0, 1.0, 1.0, 1.0, 1.0, 1.0, 1.0, 1.0, 1.0, 1.0, 1.0, 1.0, 1.0, 1.0, 1.0, 1.0, 1.0, 1.0, 1.0, 1.0, 1.0, 1.0, 1.0, 1.0, 1.0, 1.0, 1.0, 1.0, 1.0, 1.0, 1.0, 1.0, 1.0, 1.0, 1.0, 1.0, 1.0, 1.0, 1.0, 1.0, 1.0, 1.0, 1.0, 1.0, 1.0, 1.0, 1.0, 1.0, 1.0, 1.0, 1.0, 1.0, 1.0, 1.0, 1.0, 1.0, 1.0, 1.0, 1.0, 1.0, 1.0, 1.0, 1.0, 1.0, 1.0, 1.0, 1.0, 1.0, 1.0, 1.0, 1.0, 1.0, 1.0, 1.0, 1.0, 1.0, 1.0, 1.0, 1.0, 1.0, 1.0, 1.0, 1.0, 1.0, 1.0, 1.0, 1.0, 1.0, 1.0, 1.0, 1.0, 1.0, 1.0, 1.0, 1.0, 1.0, 1.0, 1.0, 1.0, 1.0, 1.0, 1.0, 1.0, 1.0, 1.0, 1.0, 1.0, 1.0, 1.0, 1.0, 1.0, 1.0, 1.0, 1.0, 1.0, 1.0, 1.0, 1.0, 1.0, 1.0, 1.0, 1.0, 1.0, 1.0, 1.0, 1.0, 1.0, 1.0, 1.0, 1.0, 1.0, 1.0, 1.0, 1.0, 1.0, 1.0, 1.0, 1.0, 1.0, 1.0, 1.0, 1.0, 1.0, 1.0, 1.0, 1.0, 1.0, 1.0, 1.0, 1.0, 1.0, 1.0, 1.0, 1.0, 1.0, 1.0, 1.0, 1.0, 1.0, 1.0, 1.0, 1.0, 1.0, 1.0, 1.0, 1.0, 1.0, 1.0, 1.0])
me_cube.materials.append(mat_material)
me_cube.materials.append(mat_material_001)
me_cube.materials.append(mat_material_002)
me_cube.materials.append(mat_material_003)
me_cube.materials.append(mat_material_004)
me_cube.use_remesh_preserve_volume = False
me_cube.use_remesh_preserve_attributes = False
me_cube.use_mirror_x = True
me_cube.update()
arm_armature = bpy.data.armatures.new('Armature')  # bones are not reproduced
arm_armature_001 = bpy.data.armatures.new('Armature.001')  # bones are not reproduced

# ---- objects
ob_armature = bpy.data.objects.new('Armature', arm_armature)
ob_armature_001 = bpy.data.objects.new('Armature.001', arm_armature_001)
ob_cube = bpy.data.objects.new('Cube', me_cube)

# ---- transforms, parenting, visibility, modifiers, constraints
ob_armature.location = (0.0, 1.155, 12.89)
ob_armature.scale = (3.969, 3.969, 3.969)
ob_armature.show_in_front = True
ob_armature.lineart.crease_threshold = 0.0
ob_armature_001.location = (0.0, 0.922, 11.73)
ob_armature_001.scale = (3.945, 3.945, 3.945)
ob_armature_001.show_in_front = True
ob_armature_001.lineart.crease_threshold = 0.0
ob_cube.parent = ob_armature_001
ob_cube.matrix_parent_inverse = Matrix(((0.2535, 0.0, 0.0, -0.0), (0.0, 0.2535, 1.863e-09, -0.2337), (0.0, 0.0, 0.2535, -2.974), (0.0, 0.0, 0.0, 1.0)))
ob_cube.location = (0.0, 0.0, 11.98)
ob_cube.lock_rotations_4d = False
ob_cube.empty_display_type = 'ARROWS'
ob_cube.lineart.crease_threshold = 0.0
ob_cube.use_mesh_mirror_x = True
_vg = ob_cube.vertex_groups.new(name='lower.back')
for _i, _w in zip([0, 2, 5, 6, 8, 11, 12, 13, 14, 15, 21, 22, 29, 30, 33, 35, 36, 38, 45, 46, 51, 81, 84, 96, 131, 179, 180, 181, 182, 183, 280, 281, 282, 283, 284, 288, 289, 290, 291, 292, 293, 294, 302, 303, 305, 306, 307, 308, 309, 310, 311], [0.7877, 0.8456, 0.7651, 0.1492, 0.6397, 0.9449, 0.1394, 0.2565, 0.03492, 0.6336, 0.08843, 0.2846, 0.8852, 0.07438, 0.0342, 0.2477, 0.945, 0.1581, 0.2768, 0.3081, 0.106, 0.241, 0.1113, 0.129, 0.03331, 0.7354, 0.7496, 0.8093, 0.7466, 0.7421, 0.135, 0.4415, 0.3546, 0.7871, 0.3545, 0.8953, 0.9471, 0.6365, 0.792, 0.9438, 0.945, 0.9503, 0.3677, 0.213, 0.1239, 0.5061, 0.1384, 0.4916, 0.07459, 0.1239, 0.1384]): _vg.add([_i], _w, 'REPLACE')
_vg = ob_cube.vertex_groups.new(name='upper.back')
for _i, _w in zip([0, 3, 4, 5, 6, 7, 8, 9, 10, 13, 14, 15, 16, 17, 18, 31, 32, 33, 34, 35, 45, 47, 49, 57, 58, 59, 60, 61, 62, 63, 69, 82, 100, 127, 134, 179, 181, 182, 183, 185, 232, 235, 236, 239, 241, 243, 244, 280, 281, 282, 284, 285, 286, 287, 290, 291, 295, 298, 299, 300, 302, 303, 304, 305, 306, 307, 308, 309, 310, 311, 312, 313, 314, 315, 316, 317, 318, 319, 320, 321, 322, 325, 326, 327], [0.06843, 0.5754, 0.2699, 0.08257, 0.6984, 0.4014, 0.2387, 0.7773, 0.8836, 0.665, 0.8065, 0.2444, 0.05739, 0.09725, 0.04877, 0.1786, 0.316, 0.7071, 0.694, 0.5613, 0.4865, 0.09805, 0.07659, 0.07947, 0.04791, 0.05298, 0.8128, 0.729, 0.5933, 0.5723, 0.05474, 0.5257, 0.0117, 0.02711, 0.09611, 0.204, 0.04917, 0.1655, 0.1497, 0.01188, 0.008649, 0.01179, 0.02138, 0.01183, 0.002674, 0.01026, 0.0112, 0.7859, 0.5431, 0.5955, 0.6202, 0.4607, 0.6626, 0.7199, 0.2417, 0.1038, 0.05133, 0.02396, 0.02737, 0.02566, 0.237, 0.5924, 0.482, 0.6277, 0.3453, 0.2913, 0.3827, 0.3972, 0.4156, 0.3782, 0.02396, 0.08929, 0.588, 0.3754, 0.1589, 0.6331, 0.3101, 0.371, 0.1132, 0.376, 0.3735, 0.01198, 0.01368, 0.01283]): _vg.add([_i], _w, 'REPLACE')
_vg = ob_cube.vertex_groups.new(name='Neck')
for _i, _w in zip([3, 9, 10, 16, 17, 18, 31, 32, 34, 47, 49, 57, 60, 61, 62, 63, 82, 86, 89, 90, 91, 100, 121, 122, 123, 124, 125, 126, 127, 128, 129, 130, 184, 185, 186, 187, 222, 223, 224, 225, 226, 227, 228, 230, 231, 232, 233, 234, 235, 236, 237, 238, 239, 240, 241, 242, 243, 244, 245, 246, 247, 248, 249, 250, 251, 252, 253, 254, 255, 256, 257, 258, 259, 260, 261, 262, 263, 264, 265, 266, 267, 268, 269, 270, 271, 272, 273, 274, 275, 276, 277, 278, 279, 285, 286, 287, 304, 305, 313, 314, 315, 317, 318, 319, 320, 321, 322], [0.2824, 0.08898, 0.003586, 0.8285, 0.7642, 0.7779, 0.1133, 0.07794, 0.01498, 0.239, 0.752, 0.1138, 0.071, 0.05854, 0.03391, 0.06248, 0.1333, 0.3383, 0.0355, 0.2415, 0.2066, 0.294, 0.01434, 0.001994, 0.06469, 0.004398, 0.02626, 0.1152, 0.3276, 0.2008, 0.1885, 0.2696, 0.03585, 0.2943, 0.07423, 0.0453, 0.05583, 0.02597, 0.01865, 0.0266, 0.02816, 0.02187, 0.0288, 0.01897, 0.01348, 0.2816, 0.1199, 0.1439, 0.2942, 0.3122, 0.2068, 0.1961, 0.2942, 0.2176, 0.2323, 0.2087, 0.2879, 0.2914, 0.1955, 0.2113, 0.2066, 0.1353, 0.189, 0.1759, 0.1455, 0.2218, 0.03589, 0.03384, 0.02879, 0.03541, 0.03474, 0.03055, 0.02997, 0.03329, 0.05635, 0.1944, 0.06389, 0.1124, 0.02231, 0.0736, 0.03133, 0.03175, 0.1733, 0.03376, 0.03951, 0.06716, 0.1926, 0.2056, 0.1236, 0.1455, 0.124, 0.06648, 0.03792, 0.3649, 0.2175, 0.1145, 0.007489, 0.007489, 0.05667, 0.01123, 0.08791, 0.03873, 0.03124, 0.007489, 0.05667, 0.003745, 0.005617]): _vg.add([_i], _w, 'REPLACE')
_vg = ob_cube.vertex_groups.new(name='Head')
for _i, _w in zip([3, 10, 16, 17, 18, 47, 48, 49, 83, 86, 87, 88, 89, 90, 91, 94, 100, 101, 102, 103, 121, 122, 123, 124, 125, 126, 127, 128, 129, 130, 184, 185, 186, 187, 222, 223, 224, 225, 226, 227, 228, 229, 230, 231, 232, 233, 234, 235, 236, 237, 238, 239, 240, 241, 242, 243, 244, 245, 246, 247, 248, 249, 250, 251, 252, 253, 254, 255, 256, 257, 258, 259, 260, 261, 262, 263, 264, 265, 266, 267, 268, 269, 270, 271, 272, 273, 274, 275, 276, 277, 278, 279, 285, 286], [0.02315, 0.0, 0.09269, 0.1113, 0.1128, 0.02205, 0.9996, 0.1201, 0.9901, 0.6251, 0.9933, 0.9921, 0.952, 0.7304, 0.7696, 0.9773, 0.6514, 0.9815, 0.9878, 0.977, 0.9627, 0.9702, 0.9275, 0.9681, 0.9569, 0.8661, 0.6159, 0.7712, 0.7783, 0.6937, 0.9493, 0.6512, 0.9124, 0.9438, 0.9341, 0.9553, 0.9597, 0.9552, 0.9544, 0.9578, 0.9539, 0.9741, 0.9601, 0.963, 0.6667, 0.8584, 0.8299, 0.6513, 0.6329, 0.7566, 0.7679, 0.6513, 0.7429, 0.7267, 0.7543, 0.659, 0.6546, 0.7686, 0.7502, 0.7556, 0.8401, 0.7765, 0.7923, 0.828, 0.7384, 0.9503, 0.9516, 0.9542, 0.9507, 0.9511, 0.9533, 0.9536, 0.9518, 0.9335, 0.771, 0.9249, 0.8673, 0.9575, 0.9132, 0.9521, 0.9522, 0.7958, 0.9512, 0.9482, 0.9211, 0.7721, 0.7571, 0.854, 0.8279, 0.8539, 0.922, 0.949, 0.05692, 0.01588]): _vg.add([_i], _w, 'REPLACE')
_vg = ob_cube.vertex_groups.new(name='upper.arm.L')
for _i, _w in zip([1, 3, 4, 6, 7, 8, 9, 10, 13, 14, 15, 17, 18, 31, 32, 33, 34, 35, 44, 45, 47, 49, 57, 58, 59, 60, 61, 62, 63, 64, 66, 67, 68, 69, 71, 72, 76, 77, 78, 79, 80, 82, 98, 126, 129, 132, 134, 150, 153, 154, 155, 166, 173, 174, 175, 176, 178, 185, 187, 198, 201, 202, 206, 208, 232, 233, 234, 235, 238, 239, 243, 244, 245, 247, 248, 249, 250, 251, 261, 273, 275, 276, 280, 282, 284, 285, 286, 287, 290, 295, 296, 297, 298, 299, 300, 301, 303, 305, 308, 309, 310, 312, 313, 315, 316, 318, 319, 320, 322, 323, 324, 325, 326, 327, 328], [0.8082, 0.1183, 0.0, 0.05107, 0.0, 0.06282, 0.1664, 0.07766, 0.06607, 0.0, 0.06459, 0.002129, 0.05203, 0.06628, 0.0, 0.0, 0.0, 0.08271, 0.4497, 0.0, 0.0, 0.0429, 0.0, 0.1223, 0.4918, 0.09649, 0.0, 0.0, 0.0, 0.0, 0.0, 0.76, 0.9522, 0.7041, 0.06008, 0.1191, 0.02207, 0.03198, 0.0298, 0.07268, 0.389, 0.0, 0.7656, 0.0, 0.0, 0.0588, 0.0, 0.0, 0.0, 0.0, 0.0, 0.0, 0.0, 0.0, 0.0, 0.0, 0.0, 0.0, 0.0, 0.01383, 0.0, 0.0, 0.0, 0.0, 0.0, 0.0, 0.0, 0.0, 0.0, 0.0, 0.0, 0.0, 0.0, 0.0, 0.0, 0.0, 0.0, 0.0, 0.0, 0.0, 0.0, 0.0, 0.05906, 0.03244, 0.002521, 0.1144, 0.08273, 0.07697, 0.06375, 0.4132, 0.6706, 0.396, 0.09748, 0.3631, 0.2066, 0.3977, 0.02554, 0.04135, 0.04135, 0.02554, 0.04135, 0.4652, 0.4372, 0.03314, 0.06114, 0.06114, 0.06114, 0.09428, 0.03057, 0.5298, 0.214, 0.08508, 0.1926, 0.1033, 0.2137]): _vg.add([_i], _w, 'REPLACE')
_vg = ob_cube.vertex_groups.new(name='lower.arm.L')
for _i, _w in zip([4, 64, 65, 66, 69, 70, 71, 72, 73, 74, 75, 76, 77, 78, 79, 80, 95, 99, 132, 134, 149, 150, 151, 152, 175, 176, 177, 178, 198, 201, 295, 296, 297, 298, 299, 300, 301, 302, 304, 307, 309, 310, 311, 314, 316, 321, 322, 323, 324, 325, 326, 327, 328], [0.02322, 0.798, 0.9001, 0.8393, 0.0072, 0.9593, 0.9277, 0.8761, 0.9842, 0.9936, 0.9774, 0.96, 0.9565, 0.958, 0.9226, 0.6092, 0.9847, 0.9629, 0.9257, 0.02367, 0.475, 0.08018, 0.1206, 0.1007, 0.1521, 0.1224, 0.5207, 0.7907, 0.95, 0.1003, 0.0036, 0.3046, 0.4783, 0.4613, 0.4836, 0.4905, 0.479, 0.01161, 0.01161, 0.01184, 0.01184, 0.01161, 0.01161, 0.005805, 0.01161, 0.01742, 0.008708, 0.4569, 0.7174, 0.692, 0.7218, 0.7339, 0.7185]): _vg.add([_i], _w, 'REPLACE')
_vg = ob_cube.vertex_groups.new(name='hand_1.L')
for _i, _w in zip([64, 65, 66, 149, 150, 151, 152, 153, 154, 155, 156, 157, 158, 160, 161, 162, 163, 166, 173, 174, 175, 176, 177, 178, 188, 189, 191, 192, 193, 194, 195, 197, 199, 200, 201, 202, 203, 204, 205, 206, 207, 208, 209, 210, 211, 212, 213], [0.1856, 0.0711, 0.0924, 0.5225, 0.07401, 0.6798, 0.2027, 0.8669, 0.8201, 0.9116, 0.1577, 0.1864, 0.09273, 0.008428, 0.03826, 0.07764, 0.06829, 0.03703, 0.7058, 0.8973, 0.8397, 0.8746, 0.4526, 0.1058, 0.1193, 0.05248, 0.1039, 0.0, 0.1869, 0.6616, 0.4586, 0.0, 0.05566, 0.01225, 0.895, 0.9163, 0.0, 0.1245, 0.06056, 0.7773, 0.173, 0.8972, 0.1318, 0.8843, 0.7035, 0.7642, 0.824]): _vg.add([_i], _w, 'REPLACE')
_vg = ob_cube.vertex_groups.new(name='hand_2.L')
for _i, _w in zip([153, 155, 156, 157, 158, 159, 160, 161, 162, 173, 174, 188, 189, 190, 191, 192, 193, 194, 195, 196, 197, 199, 200, 202, 203, 204, 205, 206, 207, 208, 209, 210, 211, 212, 213], [0.08177, 0.06526, 0.8389, 0.7988, 0.9004, 0.988, 0.9703, 0.9529, 0.9169, 0.05713, 0.0493, 0.876, 0.94, 0.9855, 0.8955, 0.9808, 0.8004, 0.2745, 0.5401, 0.9935, 0.9643, 0.9222, 0.9665, 0.06382, 0.9641, 0.871, 0.9377, 0.06275, 0.8161, 0.01949, 0.8653, 0.05038, 0.2516, 0.2199, 0.1618]): _vg.add([_i], _w, 'REPLACE')
_vg = ob_cube.vertex_groups.new(name='thumb_1.L')
for _i, _w in zip([65, 66, 150, 151, 152, 153, 154, 163, 164, 165, 166, 167, 168, 169, 173, 174, 177, 178, 194, 206, 208, 210, 211], [0.0068, 0.06814, 0.85, 0.1868, 0.6909, 0.01782, 0.1482, 0.7396, 0.8135, 0.9777, 0.9239, 0.03149, 0.1331, 0.03066, 0.1935, 0.009613, 0.00214, 0.1039, 0.05233, 0.1382, 0.06335, 0.05341, 0.02625]): _vg.add([_i], _w, 'REPLACE')
_vg = ob_cube.vertex_groups.new(name='thumb_2.L')
for _i, _w in zip([163, 164, 166, 167, 168, 169, 170, 171, 172], [0.1727, 0.1769, 0.005581, 0.9575, 0.8656, 0.9554, 0.9941, 0.9915, 0.9824]): _vg.add([_i], _w, 'REPLACE')
_vg = ob_cube.vertex_groups.new(name='upper.arm.R')
_vg = ob_cube.vertex_groups.new(name='lower.arm.R')
_vg = ob_cube.vertex_groups.new(name='hand_1.R')
_vg = ob_cube.vertex_groups.new(name='hand_2.R')
_vg = ob_cube.vertex_groups.new(name='thumb_1.R')
_vg = ob_cube.vertex_groups.new(name='thumb_2.R')
_vg = ob_cube.vertex_groups.new(name='upper_leg.L')
for _i, _w in zip([0, 2, 5, 11, 12, 20, 21, 22, 25, 26, 27, 28, 29, 30, 36, 38, 40, 41, 42, 43, 45, 46, 51, 53, 54, 55, 81, 84, 85, 93, 96, 97, 105, 106, 107, 131, 145, 146, 147, 148, 179, 180, 181, 182, 183, 283, 288, 289, 291, 292, 293, 294, 303, 306, 307, 311], [0.0, 0.1896, 0.0, 0.1414, 0.2705, 0.7857, 0.8843, 0.5781, 0.8934, 0.9571, 0.07301, 0.09741, 0.0, 0.1876, 0.008079, 0.6394, 0.539, 0.9605, 0.09108, 0.07967, 0.04636, 0.0, 0.3317, 0.8501, 0.1415, 0.1082, 0.0, 0.3012, 0.1361, 0.9602, 0.2823, 0.9033, 0.09275, 0.09259, 0.1142, 0.9589, 0.8369, 0.4213, 0.1002, 0.3778, 0.0, 0.0, 0.0, 0.08129, 0.0, 0.0, 0.1788, 0.1303, 0.0457, 0.06045, 0.1161, 0.01232, 0.02318, 0.02318, 0.02318, 0.02318]): _vg.add([_i], _w, 'REPLACE')
_vg = ob_cube.vertex_groups.new(name='lower_leg.L')
for _i, _w in zip([23, 24, 25, 26, 27, 28, 37, 39, 40, 41, 42, 43, 50, 52, 53, 54, 55, 56, 85, 92, 93, 97, 104, 105, 106, 107, 114, 115, 116, 117, 119, 120, 135, 136, 138, 139, 140, 141, 142, 143, 144, 145, 146, 147, 148, 214, 215, 216, 219, 220], [0.9914, 0.988, 0.1013, 0.03437, 0.9264, 0.9008, 0.175, 0.7709, 0.136, 0.02621, 0.9082, 0.9177, 0.09375, 0.9885, 0.1504, 0.858, 0.8909, 0.06207, 0.8631, 0.7839, 0.02418, 0.09483, 0.9855, 0.9066, 0.9056, 0.8847, 0.1412, 0.1532, 0.1105, 0.1424, 0.0, 0.0, 0.4555, 0.9914, 0.5147, 0.007407, 0.0, 0.8391, 0.5266, 0.393, 0.6027, 0.1589, 0.577, 0.8989, 0.6201, 0.129, 0.1608, 0.0, 0.0, 0.0]): _vg.add([_i], _w, 'REPLACE')
_vg = ob_cube.vertex_groups.new(name='upper_leg.R')
for _i, _w in zip([2, 12, 46, 84, 96], [0.1896, 0.2705, 0.0, 0.3012, 0.2823]): _vg.add([_i], _w, 'REPLACE')
_vg = ob_cube.vertex_groups.new(name='lower_leg.R')
_vg = ob_cube.vertex_groups.new(name='foot_1.L')
for _i, _w in zip([19, 37, 50, 56, 114, 115, 116, 117, 118, 119, 120, 133, 135, 137, 138, 139, 140, 141, 142, 143, 144, 214, 215, 216, 217, 219, 220, 221], [0.4858, 0.7344, 0.6418, 0.6752, 0.6843, 0.7139, 0.4665, 0.4345, 0.01236, 0.1063, 0.0511, 0.4903, 0.1237, 1.0, 0.07479, 0.7085, 0.718, 0.05609, 0.1889, 0.1837, 0.1363, 0.2557, 0.5571, 0.07823, 0.1103, 0.07163, 0.1424, 0.02376]): _vg.add([_i], _w, 'REPLACE')
_vg = ob_cube.vertex_groups.new(name='foot_2.L')
for _i, _w in zip([4, 19, 37, 50, 56, 108, 109, 110, 111, 112, 113, 114, 115, 118, 119, 120, 133, 134, 139, 140, 142, 214, 215, 216, 217, 218, 219, 220, 221], [0.0, 0.5066, 0.08221, 0.2645, 0.2628, 0.9961, 1.005, 0.9808, 0.9772, 0.9927, 0.9969, 0.166, 0.132, 0.9583, 0.8717, 0.9212, 0.4866, 0.0, 0.08399, 0.1278, 0.08085, 0.6153, 0.2407, 0.8953, 0.8835, 0.9863, 0.8956, 0.8319, 0.9573]): _vg.add([_i], _w, 'REPLACE')
_vg = ob_cube.vertex_groups.new(name='foot_1.R')
_vg = ob_cube.vertex_groups.new(name='foot_2.R')
_vg = ob_cube.vertex_groups.new(name='leg_control.L')
for _i, _w in zip([19, 37, 50, 56, 114, 115, 133, 217], [0.0, 0.0, 0.0, 0.0, 0.0, 0.0, 0.0, 0.0]): _vg.add([_i], _w, 'REPLACE')
_vg = ob_cube.vertex_groups.new(name='leg_control.R')
_m = ob_cube.modifiers.new('Mirror', 'MIRROR')
_m.use_clip = True
_m = ob_cube.modifiers.new('Armature', 'ARMATURE')
_m.object = ob_armature_001

# ---- collection membership
col_collection_1.objects.link(ob_armature)
col_collection_1.objects.link(ob_armature_001)
col_collection_1.objects.link(ob_cube)

# ---- scene / render settings (as saved in the file)
scene.frame_start = 0; scene.frame_end = 16; scene.frame_set(13)
scene.render.engine = 'BLENDER_EEVEE_NEXT'
scene.render.resolution_percentage = 50
scene.render.dither_intensity = 0.0
scene.cycles.use_denoising = False
scene.cycles.samples = 128
scene.cycles.sampling_pattern = 'TABULATED_SOBOL'
scene.cycles.use_adaptive_sampling = False
scene.cycles.use_light_tree = False
scene.cycles.blur_glossy = 0.0
scene.cycles.sample_clamp_indirect = 0.0
scene.view_settings.view_transform = 'Standard'
bpy.context.view_layer.update()

# ---- added for rendering (the .blend has no active camera and no usable light): camera, sun
cam_auto = bpy.data.cameras.new('AutoCamera')
cam_auto.lens = 50.0
cam_auto.sensor_width = 36.0
cam_auto.clip_end = 1000.0
ob_auto_camera = bpy.data.objects.new('AutoCamera', cam_auto)
scene.collection.objects.link(ob_auto_camera)
ob_auto_camera.location = (24.1814, -29.4328, 30.1725)
ob_auto_camera.rotation_euler = (1.09748, -7.21219e-08, 0.694738)
scene.camera = ob_auto_camera
light_auto_sun = bpy.data.lights.new('AutoSun', 'SUN')
light_auto_sun.energy = 3.0
light_auto_sun.angle = 0.0523599
ob_auto_sun = bpy.data.objects.new('AutoSun', light_auto_sun)
scene.collection.objects.link(ob_auto_sun)
ob_auto_sun.rotation_euler = (0.872665, 0.174533, 0.523599)
bpy.context.view_layer.update()
